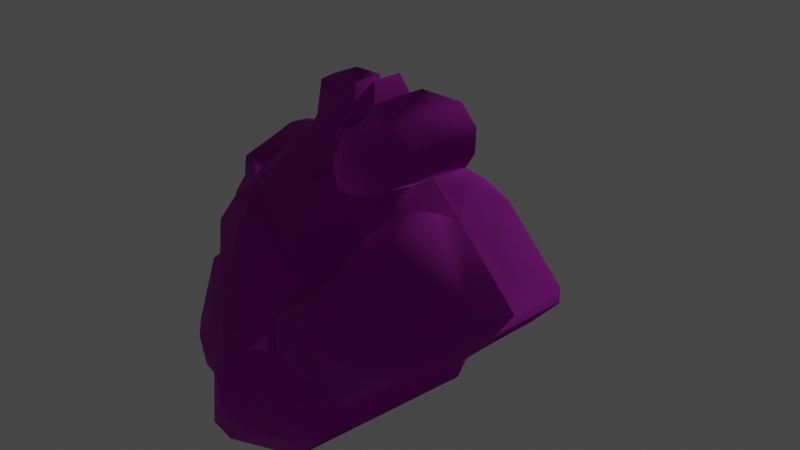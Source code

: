 # Source: Ruins_Collumn_Dmg_C.blend  (saved by Blender 3.5.10; exported with 4.5.12 LTS)
import bpy
from mathutils import Matrix  # noqa: F401  (used for matrix-valued properties, if any)

bpy.ops.wm.read_factory_settings(use_empty=True)
scene = bpy.context.scene
scene.name = 'Scene'

# ---- collections
col_collection = bpy.data.collections.new('Collection'); scene.collection.children.link(col_collection)

# ---- images (referenced by path relative to the original .blend; pixels are not part of the script)
import os
ASSET_DIR = os.environ.get("B2B_ASSET_DIR", "")  # directory of the original .blend (textures are referenced by path, not embedded)
HERE = os.path.dirname(os.path.abspath(__file__))  # packed textures are extracted next to this script under _unpacked/

def load_image(name, relpath, width, height, colorspace="sRGB"):
    """Load a texture the original file referenced (path relative to the .blend, or extracted next to this script)."""
    p = next((c for c in (os.path.join(HERE, relpath), os.path.join(ASSET_DIR, relpath)) if relpath and os.path.exists(c)), "")
    if p:
        img = bpy.data.images.load(p, check_existing=True)
        img.name = name
    else:  # same state as the original file: an image datablock whose file is absent (Cycles renders it pink)
        img = bpy.data.images.new(name, width, height)
        img.source = "FILE"
        img.filepath = "//" + (relpath or name)
    img.colorspace_settings.name = colorspace
    return img
img_dn_hl_ruins_column_broken_n_png = load_image('Dn_HL_Ruins_Column_Broken_N.png', 'Dn_HL_Ruins_Column_Broken_N.png', 1024, 1024, 'sRGB')
img_dn_hl_ruins_column_broken_mre_packed_png_001 = load_image('Dn_HL_Ruins_Column_Broken_mre_packed.png.001', 'Dn_HL_Ruins_Column_Broken_mre_packed.png', 1024, 1024, 'sRGB')
img_dn_hl_ruins_column_broken_d_png_001 = load_image('Dn_HL_Ruins_Column_Broken_D.png.001', 'Dn_HL_Ruins_Column_Broken_D.png', 1024, 1024, 'sRGB')

# ---- materials (node trees are filled in below, after node groups)
mat_dn_hl_inst_ruins_column__damage_a = bpy.data.materials.new('Dn_HL_Inst_Ruins_Column__Damage_A')
mat_dn_hl_inst_ruins_column__damage_a.use_transparent_shadow = False
mat_dn_hl_inst_ruins_column__damage_a.diffuse_color = (0.588, 0.588, 0.588, 1.0)
mat_dn_hl_inst_ruins_column__damage_a.roughness = 0.9

# ---- material node trees
mat_dn_hl_inst_ruins_column__damage_a.use_nodes = True; mat_dn_hl_inst_ruins_column__damage_a.node_tree.nodes.clear()
_N = mat_dn_hl_inst_ruins_column__damage_a.node_tree.nodes; _L = mat_dn_hl_inst_ruins_column__damage_a.node_tree.links
n0 = _N.new('ShaderNodeBsdfPrincipled'); n0.name = 'Principled BSDF'; n0.location = (0, 300)
n0.distribution = 'GGX'
n0.subsurface_method = 'RANDOM_WALK_SKIN'
n0.inputs[2].default_value = 0.9
n0.inputs[13].default_value = 0.0
n0.inputs[18].default_value = 1.0
n0.inputs[27].default_value = (0.0, 0.0, 0.0, 1.0)
n0.inputs[28].default_value = 1.0
n1 = _N.new('ShaderNodeOutputMaterial'); n1.name = 'Material Output'; n1.location = (280, 300)
n2 = _N.new('ShaderNodeTexImage'); n2.name = 'Image Texture'; n2.location = (-458, -254)
n2.image = img_dn_hl_ruins_column_broken_n_png
n3 = _N.new('ShaderNodeNormalMap'); n3.name = 'Normal Map'; n3.location = (-186, -237)
n4 = _N.new('ShaderNodeTexImage'); n4.name = 'Image Texture.001'; n4.location = (-464, 47)
n4.image = img_dn_hl_ruins_column_broken_mre_packed_png_001
n5 = _N.new('ShaderNodeTexImage'); n5.name = 'Image Texture.002'; n5.location = (-456, 337)
n5.image = img_dn_hl_ruins_column_broken_d_png_001
_L.new(n0.outputs[0], n1.inputs[0])
_L.new(n2.outputs[0], n3.inputs[1])
_L.new(n3.outputs[0], n0.inputs[5])
_L.new(n4.outputs[0], n0.inputs[1])
_L.new(n5.outputs[0], n0.inputs[0])
n1.is_active_output = True

# ---- world
world_world = bpy.data.worlds.new('World'); scene.world = world_world
world_world.use_nodes = True; world_world.node_tree.nodes.clear()
_N = world_world.node_tree.nodes; _L = world_world.node_tree.links
n0 = _N.new('ShaderNodeOutputWorld'); n0.name = 'World Output'; n0.location = (300, 300)
n1 = _N.new('ShaderNodeBackground'); n1.name = 'Background'; n1.location = (10, 300)
n1.inputs[0].default_value = (0.05088, 0.05088, 0.05088, 1.0)
_L.new(n1.outputs[0], n0.inputs[0])
n0.is_active_output = True
world_world.color = (0.05088, 0.05088, 0.05088)
world_world.use_sun_shadow = False
world_world.sun_shadow_jitter_overblur = 0.0

# ---- cameras
cam_camera = bpy.data.cameras.new('Camera')
cam_camera.clip_end = 100.0
cam_camera.ortho_scale = 7.314

# ---- lights
light_light = bpy.data.lights.new('Light', 'POINT')
light_light.transmission_factor = 0.0
light_light.energy = 1000.0
light_light.shadow_soft_size = 0.1
light_light.shadow_maximum_resolution = 0.006
light_light.use_absolute_resolution = True

# ---- meshes
me_ruins_collumn_dmg_c = bpy.data.meshes.new('Ruins_Collumn_Dmg_C')
me_ruins_collumn_dmg_c.from_pydata([(0.3232, 1.472, 0.009348), (0.2866, 1.329, -0.005298), (0.2911, 1.435, 0.0253), (0.2829, 1.303, -0.005391), (0.8211, 1.468, -0.007833), (0.2754, 1.246, -0.006529), (1.014, 1.277, -0.00601), (0.2105, 1.322, -0.005145), (0.259, 1.281, -0.004475), (0.1643, 1.359, -0.005344), (1.012, 1.029, 0.000689), (0.8982, 0.8468, -0.004755), (-0.2445, 1.238, -0.003743), (0.00971, 1.551, 0.003599), (-0.9874, 1.297, -0.007362), (-0.2743, 1.466, -0.003019), (-0.6038, 1.465, 0.01295), (-0.9583, 0.9215, -0.002936), (1.436, 0.7034, 0.002011), (-1.057, 0.8673, 0.000528), (-1.056, 0.7662, -0.002012), (-1.114, 0.7567, -0.003118), (2.097, 0.07279, 0.009904), (2.095, -0.09051, 0.008914), (1.794, -0.4151, 0.01005), (0.9193, -0.9048, 0.01195), (-2.102, 0.03892, 0.006383), (-1.167, 0.7487, -0.002018), (-1.171, 0.7523, 0.02984), (-1.218, 0.7397, -0.000129), (-1.422, 0.6946, 0.01774), (-1.12, -0.8831, 0.01249), (-1.979, -0.2099, 0.0265), (-0.8844, -0.8963, 0.004808), (-0.9873, -1.299, 0.01195), (-0.9829, -1.049, 0.01809), (-0.8056, -1.482, 0.01369), (-0.2787, -1.487, 0.01573), (-0.2361, -1.288, 0.01124), (-0.2042, -1.275, 0.01029), (0.1813, -1.305, 0.01181), (0.004858, -1.578, 0.02554), (0.9836, -1.003, 0.008844), (0.1634, -1.368, 0.0131), (0.1283, -1.441, 0.03917), (0.189, -1.343, 0.01565), (0.2401, -1.308, 0.01193), (0.2526, -1.287, 0.01231), (0.2795, -1.283, 0.01174), (0.8828, -1.477, 0.0142), (0.3339, -1.492, 0.0263), (1.018, -1.151, 0.006646), (-1.963, 0.2113, 0.4515), (-1.404, 0.7166, 0.2389), (-2.131, 0.003935, 0.2191), (-1.854, -0.1519, 0.5889), (-1.93, -0.2648, 0.4359), (-1.388, -0.6276, 0.6036), (-1.287, -0.8434, 0.1219), (-1.238, -0.8538, 0.5704), (-1.302, -0.7376, 0.8975), (-1.133, -0.8067, 1.488), (-0.8928, -0.9188, 0.786), (-0.9096, -0.8004, 1.674), (-0.9739, -0.9687, 1.647), (-0.9798, -1.292, 1.116), (-0.8335, -1.453, 1.011), (-0.5082, -1.504, 0.9609), (-0.2746, -1.468, 1.107), (-0.2287, -1.286, 0.5604), (-0.2048, -1.273, 0.5603), (-0.2283, -1.25, 1.058), (-0.1591, -1.288, 1.802), (0.0142, -1.565, 1.252), (0.2751, -1.294, 0.7768), (0.1828, -1.294, 1.926), (0.2657, -1.039, 2.234), (0.3036, -1.349, 2.355), (0.314, -1.439, 1.858), (0.8185, -1.43, 2.031), (0.3352, -1.496, 0.6573), (1.011, -1.274, 0.918), (0.9732, -1.252, 1.916), (0.9902, -0.8118, 2.296), (1.0, -1.027, 0.5014), (0.9979, -1.037, 0.8423), (0.9953, -1.01, 0.5602), (0.9264, -0.9084, 0.5309), (1.225, -0.8797, 0.07416), (0.9147, -0.8956, 0.6547), (1.565, -0.6405, 0.4005), (1.264, -0.8595, 0.9439), (0.9046, -0.8281, 1.233), (0.9431, -0.7398, 2.077), (1.246, -0.7286, 1.859), (1.283, -0.8226, 1.11), (1.665, -0.56, 0.8916), (2.042, -0.1672, 0.9095), (2.105, 0.04667, 0.6294), (1.88, 0.3262, 0.4986), (1.426, 0.6973, 0.6212), (1.254, 0.8602, 0.3721), (0.9225, 0.8911, 0.4534), (1.224, 0.8674, 0.08319), (-0.2272, -1.033, 2.148), (-0.2448, -1.281, 1.762), (-0.3779, -1.352, 1.7), (-0.9055, -1.201, 1.567), (-0.6907, -1.252, 1.785), (-0.8778, -0.7893, 1.879), (-0.5562, -1.09, 2.052), (-1.103, -0.4183, 1.417), (-0.6719, -0.8253, 2.036), (-1.505, -0.4504, 0.9214), (-1.715, -0.2835, 0.8624), (-1.561, -0.05505, 0.9192), (-1.425, -0.1089, 1.197), (-1.189, 0.2565, 1.12), (-1.055, -0.2682, 1.477), (-0.7656, -0.1059, 1.738), (-0.5533, 0.1069, 1.564), (-0.7479, 0.3307, 1.331), (-0.9616, 0.408, 1.084), (-0.6414, 0.3898, 1.16), (-0.3699, -0.3301, 2.06), (-0.5174, 0.5314, 1.242), (-0.4735, 0.6734, 1.023), (-0.1747, 0.09893, 1.95), (-0.5013, 0.2971, 1.61), (-0.2155, 0.2677, 1.452), (-0.1277, 0.5652, 1.404), (0.01721, 0.238, 1.584), (0.005309, 0.02253, 2.049), (-0.08589, -0.3953, 2.149), (0.2634, 0.8685, 1.234), (-0.1627, 0.7605, 0.817), (0.001901, 0.8363, 0.9496), (0.313, 1.119, 0.7915), (0.3572, 0.9408, 0.8117), (0.4023, 0.5402, 1.554), (0.734, 0.7471, 1.18), (0.7294, 0.8312, 0.9457), (0.3762, 0.05939, 1.526), (1.053, 0.7816, 0.936), (0.9706, 0.9204, 0.7684), (0.6735, 0.1711, 1.48), (0.8685, 0.5458, 1.246), (0.4209, -0.09267, 1.843), (0.9385, 0.2639, 1.765), (0.1558, -0.259, 2.097), (0.6193, -0.04824, 2.035), (0.4947, -0.1966, 1.982), (1.178, 0.738, 1.503), (1.273, 0.4779, 1.749), (1.355, 0.8046, 0.8217), (1.582, 0.314, 1.831), (2.048, 0.2369, 1.156), (1.497, 0.689, 1.47), (2.044, 0.08994, 1.411), (1.139, -0.008056, 2.284), (2.021, -0.1702, 1.425), (1.663, -0.1925, 1.854), (1.775, -0.3101, 1.674), (0.9707, -0.1374, 2.293), (1.097, -0.5354, 2.055), (0.7836, -0.2403, 2.19), (1.041, -0.704, 2.08), (0.7094, -0.1716, 2.394), (0.8918, -0.4672, 2.493), (0.6676, -0.5133, 2.717), (0.713, -0.7677, 2.661), (0.4325, -0.3899, 2.589), (0.348, -1.013, 2.589), (0.7892, -0.9667, 2.466), (0.9926, -1.023, 2.264), (0.4502, -1.194, 2.499), (0.1964, -0.674, 2.455), (0.1821, -0.7667, 2.293), (0.09652, -0.4429, 2.112), (1.005, 1.04, 1.048), (1.009, 1.284, 0.8137), (0.9559, 0.9523, 0.9934), (0.8532, 1.457, 0.8748), (0.9628, 0.9473, 0.9745), (0.8519, 0.9403, 1.266), (0.7193, 1.346, 1.071), (0.5536, 0.8835, 1.252), (0.4512, 1.349, 1.094), (0.3218, 1.078, 1.108), (0.5934, 1.479, 0.9056), (0.4523, 1.471, 0.6868), (0.3038, 1.458, 0.6195), (0.2771, 1.258, 0.6087), (0.2661, 1.295, 0.2715), (0.2022, 1.322, 0.4933), (0.02026, 1.553, 0.3383), (0.2126, 1.271, 0.6242), (-0.2049, 1.299, 0.37), (-0.07041, 1.335, 0.5516), (0.08844, 1.227, 0.6644), (-0.07539, 1.202, 0.5985), (-0.02228, 1.17, 0.768), (-0.1571, 1.291, 0.4847), (-0.329, 1.145, 0.3936), (-0.4528, 0.941, 0.6142), (-0.4493, 1.227, 0.3685), (-0.2512, 1.367, 0.351), (-0.2702, 1.458, 0.3112), (-0.5306, 1.107, 0.4619), (-0.7628, 1.047, 0.3802), (-0.9779, 1.28, 0.1581), (-0.8913, 0.9045, 0.3096), (-0.9015, 0.8154, 0.2292), (-0.9399, 0.8144, 0.3396), (-1.17, 0.7822, 0.2313), (-0.6963, 0.9377, 0.5428), (-0.6955, 0.9318, 0.563), (-0.7465, 0.8508, 0.7241), (-0.6687, 0.7585, 0.9439), (-0.6312, 0.47, 1.088), (-1.287, 0.3112, 0.8148), (-1.073, 0.5974, 0.5992), (-1.672, 0.0165, 0.8035), (-1.623, 0.3108, 0.5998), (-1.216, 0.3198, 0.5922), (-1.407, 0.3802, 0.4436), (-1.169, 0.6387, 0.4531), (-1.16, 0.6642, 0.4045), (-1.449, 0.464, 0.4451), (-1.589, 0.4476, 0.4412), (-1.643, 0.4784, 0.4015), (-1.75, 0.3324, 0.6014)], [], [(0, 1, 2), (1, 0, 3), (0, 4, 3), (3, 4, 5), (5, 4, 6), (7, 8, 5), (7, 5, 9), (6, 10, 11), (5, 6, 11), (9, 5, 12), (13, 9, 12), (12, 5, 11), (14, 12, 11), (15, 12, 14), (16, 15, 14), (14, 11, 17), (17, 11, 18), (19, 17, 18), (19, 18, 20), (18, 21, 20), (18, 22, 23), (18, 23, 24), (18, 24, 25), (21, 18, 26), (18, 25, 26), (26, 27, 21), (28, 21, 27), (29, 28, 27), (26, 29, 27), (28, 29, 30), (26, 30, 29), (31, 32, 26), (26, 25, 31), (31, 25, 33), (33, 34, 35), (34, 33, 36), (33, 37, 36), (37, 33, 38), (33, 39, 38), (33, 25, 40), (39, 33, 40), (40, 41, 39), (40, 25, 42), (41, 40, 43), (43, 44, 41), (44, 43, 45), (45, 43, 40), (45, 40, 46), (40, 47, 46), (42, 47, 40), (48, 47, 42), (49, 48, 42), (50, 48, 49), (42, 51, 49), (30, 52, 53), (30, 26, 52), (54, 52, 26), (52, 54, 55), (32, 54, 26), (56, 55, 54), (56, 54, 32), (55, 56, 57), (58, 56, 32), (58, 32, 31), (57, 56, 59), (58, 59, 56), (59, 60, 57), (59, 61, 60), (31, 62, 58), (59, 58, 62), (62, 61, 59), (62, 31, 33), (61, 62, 63), (35, 62, 33), (64, 63, 62), (35, 64, 62), (65, 64, 35), (35, 34, 65), (66, 65, 34), (36, 66, 34), (67, 66, 36), (37, 67, 36), (68, 67, 37), (68, 37, 38), (68, 38, 69), (69, 70, 68), (69, 38, 70), (68, 70, 71), (70, 38, 39), (70, 72, 71), (41, 70, 39), (73, 72, 70), (41, 73, 70), (73, 41, 74), (73, 74, 75), (41, 44, 74), (76, 75, 74), (74, 44, 45), (74, 45, 46), (47, 74, 46), (77, 76, 74), (48, 74, 47), (78, 77, 74), (79, 77, 78), (74, 48, 80), (74, 80, 78), (79, 78, 80), (80, 48, 50), (49, 80, 50), (79, 80, 49), (79, 49, 81), (79, 81, 82), (81, 49, 51), (83, 82, 81), (84, 81, 51), (42, 84, 51), (25, 84, 42), (83, 81, 85), (81, 84, 86), (86, 85, 81), (87, 84, 25), (84, 87, 86), (87, 25, 88), (88, 25, 24), (86, 87, 89), (88, 89, 87), (86, 89, 85), (90, 88, 24), (90, 24, 23), (89, 88, 91), (91, 88, 90), (92, 85, 89), (92, 89, 91), (92, 83, 85), (92, 93, 83), (94, 93, 92), (91, 95, 92), (92, 95, 94), (91, 90, 95), (95, 96, 94), (95, 90, 96), (96, 90, 23), (94, 96, 97), (97, 96, 23), (97, 23, 98), (98, 23, 22), (99, 98, 22), (99, 100, 98), (18, 99, 22), (101, 100, 99), (101, 99, 18), (101, 102, 100), (18, 103, 101), (102, 101, 103), (11, 103, 18), (102, 103, 11), (73, 75, 72), (72, 75, 104), (72, 104, 71), (76, 104, 75), (104, 105, 71), (105, 68, 71), (105, 106, 68), (106, 105, 104), (106, 67, 68), (106, 107, 67), (107, 66, 67), (66, 107, 65), (64, 65, 107), (106, 108, 107), (107, 109, 64), (108, 109, 107), (109, 63, 64), (110, 108, 106), (108, 110, 109), (106, 104, 110), (111, 63, 109), (111, 61, 63), (61, 111, 60), (109, 110, 112), (112, 110, 104), (60, 111, 113), (60, 113, 57), (57, 114, 55), (113, 114, 57), (115, 114, 113), (113, 116, 115), (113, 111, 116), (116, 117, 115), (116, 111, 118), (118, 117, 116), (118, 111, 109), (119, 118, 109), (109, 112, 119), (120, 117, 118), (118, 119, 120), (117, 120, 121), (122, 117, 121), (122, 121, 123), (121, 120, 123), (124, 119, 112), (123, 120, 125), (123, 125, 126), (119, 127, 120), (127, 119, 124), (120, 128, 125), (120, 127, 128), (125, 128, 129), (128, 127, 129), (130, 125, 129), (129, 127, 131), (130, 129, 131), (132, 127, 124), (127, 132, 131), (133, 124, 112), (132, 124, 133), (133, 112, 104), (134, 125, 130), (126, 125, 134), (135, 126, 136), (126, 134, 136), (137, 136, 138), (134, 138, 136), (130, 139, 134), (130, 131, 139), (134, 140, 138), (139, 140, 134), (140, 141, 138), (139, 131, 142), (143, 141, 140), (144, 141, 143), (102, 144, 143), (143, 100, 102), (145, 140, 139), (142, 145, 139), (146, 143, 140), (146, 140, 145), (147, 142, 131), (142, 147, 145), (132, 147, 131), (148, 146, 145), (149, 147, 132), (132, 133, 149), (145, 147, 150), (145, 150, 148), (147, 149, 151), (151, 150, 147), (146, 148, 152), (146, 152, 143), (148, 150, 153), (148, 153, 152), (154, 143, 152), (100, 143, 154), (152, 153, 155), (100, 154, 156), (100, 156, 98), (152, 157, 154), (154, 157, 156), (155, 157, 152), (157, 158, 156), (157, 155, 158), (158, 98, 156), (153, 159, 155), (153, 150, 159), (158, 160, 98), (160, 97, 98), (161, 158, 155), (160, 158, 161), (155, 159, 161), (162, 97, 160), (161, 162, 160), (94, 97, 162), (162, 161, 94), (163, 161, 159), (163, 94, 161), (163, 159, 150), (164, 94, 163), (150, 165, 163), (165, 164, 163), (151, 165, 150), (94, 164, 166), (164, 165, 166), (94, 166, 93), (151, 167, 165), (166, 168, 93), (165, 168, 166), (165, 167, 168), (167, 151, 149), (168, 83, 93), (167, 169, 168), (168, 170, 83), (170, 168, 169), (167, 171, 169), (167, 149, 171), (169, 172, 170), (169, 171, 172), (170, 173, 83), (172, 173, 170), (83, 173, 174), (83, 174, 82), (79, 82, 174), (79, 174, 173), (173, 175, 79), (173, 172, 175), (79, 175, 77), (77, 175, 172), (77, 172, 76), (171, 176, 172), (172, 176, 76), (176, 171, 149), (76, 176, 177), (76, 177, 104), (177, 133, 104), (176, 149, 178), (177, 176, 178), (133, 178, 149), (178, 133, 177), (102, 11, 10), (179, 102, 10), (180, 179, 10), (6, 180, 10), (179, 181, 102), (6, 182, 180), (179, 180, 182), (181, 144, 102), (4, 182, 6), (181, 183, 144), (183, 181, 184), (183, 184, 144), (179, 184, 181), (144, 184, 141), (179, 185, 184), (182, 185, 179), (184, 186, 141), (185, 186, 184), (141, 186, 138), (187, 185, 182), (185, 187, 186), (138, 186, 188), (187, 188, 186), (138, 188, 137), (188, 187, 137), (182, 189, 187), (189, 182, 4), (187, 189, 190), (190, 189, 4), (187, 190, 137), (191, 190, 4), (191, 137, 190), (191, 4, 0), (2, 191, 0), (191, 192, 137), (191, 2, 193), (191, 193, 192), (193, 137, 192), (1, 193, 2), (1, 3, 193), (193, 3, 5), (8, 193, 5), (193, 8, 194), (137, 193, 194), (8, 7, 194), (194, 7, 9), (9, 195, 194), (195, 9, 13), (194, 196, 137), (197, 195, 13), (12, 197, 13), (194, 195, 198), (197, 198, 195), (196, 194, 199), (200, 199, 194), (200, 196, 199), (194, 198, 200), (201, 137, 196), (201, 196, 200), (201, 136, 137), (136, 201, 135), (135, 201, 200), (200, 198, 135), (135, 198, 202), (197, 202, 198), (197, 135, 202), (135, 197, 203), (135, 203, 204), (135, 204, 126), (197, 205, 203), (204, 203, 205), (197, 206, 205), (206, 197, 12), (207, 206, 12), (207, 205, 206), (207, 12, 15), (16, 207, 15), (205, 207, 16), (205, 208, 204), (209, 208, 205), (205, 16, 209), (204, 208, 209), (209, 16, 210), (14, 210, 16), (17, 210, 14), (210, 17, 211), (210, 211, 209), (211, 17, 19), (19, 212, 211), (212, 19, 20), (213, 209, 211), (213, 211, 212), (214, 212, 20), (213, 212, 214), (214, 20, 21), (28, 214, 21), (214, 28, 30), (53, 214, 30), (53, 213, 214), (213, 215, 209), (215, 204, 209), (215, 216, 204), (215, 217, 216), (204, 216, 217), (213, 217, 215), (217, 218, 204), (204, 218, 126), (126, 218, 219), (126, 219, 123), (218, 123, 219), (122, 123, 218), (217, 122, 218), (217, 117, 122), (220, 117, 217), (213, 221, 217), (220, 217, 221), (220, 222, 117), (115, 117, 222), (222, 114, 115), (55, 114, 222), (220, 223, 222), (222, 223, 55), (220, 221, 224), (220, 224, 223), (225, 224, 221), (225, 223, 224), (225, 221, 226), (226, 221, 227), (226, 227, 225), (213, 227, 221), (227, 228, 225), (227, 213, 228), (225, 228, 223), (213, 53, 228), (228, 229, 223), (228, 53, 230), (228, 230, 229), (229, 230, 223), (52, 230, 53), (230, 231, 223), (231, 230, 52), (231, 55, 223), (52, 55, 231)])
me_ruins_collumn_dmg_c.polygons.foreach_set('use_smooth', [True] * 460)
_k = set([(0, 2), (0, 4), (1, 2), (1, 3), (3, 5), (4, 6), (5, 8), (6, 10), (7, 8), (7, 9), (9, 13), (10, 11), (11, 18), (12, 13), (12, 15), (14, 16), (14, 17), (15, 16), (17, 19), (18, 22), (19, 20), (20, 21), (21, 28), (22, 23), (23, 24), (24, 25), (25, 42), (26, 30), (26, 32), (28, 30), (31, 32), (31, 33), (33, 35), (34, 35), (34, 36), (36, 37), (37, 38), (38, 39), (39, 41), (41, 44), (42, 51), (44, 45), (45, 46), (46, 47), (47, 48), (48, 50), (49, 50), (49, 51)])
me_ruins_collumn_dmg_c.attributes.new('sharp_edge', 'BOOLEAN', 'EDGE').data.foreach_set('value', [ (min(e.vertices), max(e.vertices)) in _k for e in me_ruins_collumn_dmg_c.edges])
_uv = me_ruins_collumn_dmg_c.uv_layers.new(name='UVMap')
_uv.uv.foreach_set('vector', [0.07416, 0.08008, 0.07556, 0.07959, 0.07471, 0.08008, 0.07556, 0.07959, 0.07416, 0.08008, 0.07581, 0.07959, 0.07416, 0.08008, 0.07092, 0.07617, 0.07581, 0.07959, 0.07581, 0.07959, 0.07092, 0.07617, 0.07629, 0.0791, 0.07629, 0.0791, 0.07092, 0.07617, 0.07117, 0.07324, 0.07611, 0.08008, 0.07611, 0.07959, 0.07629, 0.0791, 0.07611, 0.08008, 0.07629, 0.0791, 0.07611, 0.08057, 0.07117, 0.07324, 0.07312, 0.07178, 0.07532, 0.07129, 0.07629, 0.0791, 0.07117, 0.07324, 0.07532, 0.07129, 0.07611, 0.08057, 0.07629, 0.0791, 0.07977, 0.08301, 0.07562, 0.08301, 0.07611, 0.08057, 0.07977, 0.08301, 0.07977, 0.08301, 0.07629, 0.0791, 0.07532, 0.07129, 0.08423, 0.08935, 0.07977, 0.08301, 0.07532, 0.07129, 0.07819, 0.08496, 0.07977, 0.08301, 0.08423, 0.08935, 0.08038, 0.0874, 0.07819, 0.08496, 0.08423, 0.08935, 0.08423, 0.08935, 0.07532, 0.07129, 0.0871, 0.08691, 0.0871, 0.08691, 0.07532, 0.07129, 0.07294, 0.06641, 0.08813, 0.0874, 0.0871, 0.08691, 0.07294, 0.06641, 0.08813, 0.0874, 0.07294, 0.06641, 0.08893, 0.08643, 0.07294, 0.06641, 0.08942, 0.08691, 0.08893, 0.08643, 0.07294, 0.06641, 0.07355, 0.05664, 0.07489, 0.05566, 0.07294, 0.06641, 0.07489, 0.05566, 0.07947, 0.05566, 0.07294, 0.06641, 0.07947, 0.05566, 0.08917, 0.05957, 0.08942, 0.08691, 0.07294, 0.06641, 0.1017, 0.08984, 0.07294, 0.06641, 0.08917, 0.05957, 0.1017, 0.08984, 0.1017, 0.08984, 0.08984, 0.0874, 0.08942, 0.08691, 0.08966, 0.0874, 0.08942, 0.08691, 0.08984, 0.0874, 0.09027, 0.0874, 0.08966, 0.0874, 0.08984, 0.0874, 0.1017, 0.08984, 0.09027, 0.0874, 0.08984, 0.0874, 0.08966, 0.0874, 0.09027, 0.0874, 0.09198, 0.08887, 0.1017, 0.08984, 0.09198, 0.08887, 0.09027, 0.0874, 0.1025, 0.07617, 0.1029, 0.0874, 0.1017, 0.08984, 0.1017, 0.08984, 0.08917, 0.05957, 0.1025, 0.07617, 0.1025, 0.07617, 0.08917, 0.05957, 0.1011, 0.07422, 0.1011, 0.07422, 0.105, 0.07227, 0.103, 0.07373, 0.105, 0.07227, 0.1011, 0.07422, 0.1053, 0.06934, 0.1011, 0.07422, 0.1018, 0.06543, 0.1053, 0.06934, 0.1018, 0.06543, 0.1011, 0.07422, 0.09991, 0.06641, 0.1011, 0.07422, 0.09961, 0.06592, 0.09991, 0.06641, 0.1011, 0.07422, 0.08917, 0.05957, 0.09729, 0.06299, 0.09961, 0.06592, 0.1011, 0.07422, 0.09729, 0.06299, 0.09729, 0.06299, 0.1006, 0.0625, 0.09961, 0.06592, 0.09729, 0.06299, 0.08917, 0.05957, 0.08954, 0.05859, 0.1006, 0.0625, 0.09729, 0.06299, 0.0979, 0.0625, 0.0979, 0.0625, 0.09876, 0.06201, 0.1006, 0.0625, 0.09876, 0.06201, 0.0979, 0.0625, 0.09753, 0.0625, 0.09753, 0.0625, 0.0979, 0.0625, 0.09729, 0.06299, 0.09753, 0.0625, 0.09729, 0.06299, 0.09692, 0.0625, 0.09729, 0.06299, 0.09668, 0.0625, 0.09692, 0.0625, 0.08954, 0.05859, 0.09668, 0.0625, 0.09729, 0.06299, 0.0965, 0.06201, 0.09668, 0.0625, 0.08954, 0.05859, 0.09399, 0.05615, 0.0965, 0.06201, 0.08954, 0.05859, 0.09778, 0.06055, 0.0965, 0.06201, 0.09399, 0.05615, 0.08954, 0.05859, 0.09052, 0.05713, 0.09399, 0.05615, 0.01675, 0.4307, 0.0286, 0.394, 0.02684, 0.4297, 0.01675, 0.4307, 0.006557, 0.3892, 0.0286, 0.394, 0.01558, 0.3857, 0.0286, 0.394, 0.006557, 0.3892, 0.0286, 0.394, 0.01558, 0.3857, 0.03409, 0.3755, 0.006149, 0.375, 0.01558, 0.3857, 0.006557, 0.3892, 0.02518, 0.3726, 0.03409, 0.3755, 0.01558, 0.3857, 0.02518, 0.3726, 0.01558, 0.3857, 0.006149, 0.375, 0.03409, 0.3755, 0.02518, 0.3726, 0.0372, 0.3447, 0.01527, 0.333, 0.02518, 0.3726, 0.006149, 0.375, 0.01527, 0.333, 0.006149, 0.375, 0.01023, 0.3252, 0.0372, 0.3447, 0.02518, 0.3726, 0.03558, 0.332, 0.01527, 0.333, 0.03558, 0.332, 0.02518, 0.3726, 0.03558, 0.332, 0.05017, 0.3384, 0.0372, 0.3447, 0.03558, 0.332, 0.07709, 0.3315, 0.05017, 0.3384, 0.01023, 0.3252, 0.04639, 0.3164, 0.01527, 0.333, 0.03558, 0.332, 0.01527, 0.333, 0.04639, 0.3164, 0.04639, 0.3164, 0.07709, 0.3315, 0.03558, 0.332, 0.04639, 0.3164, 0.01023, 0.3252, 0.01049, 0.3149, 0.07709, 0.3315, 0.04639, 0.3164, 0.08679, 0.3232, 0.0118, 0.3066, 0.04639, 0.3164, 0.01049, 0.3149, 0.08594, 0.3149, 0.08679, 0.3232, 0.04639, 0.3164, 0.0118, 0.3066, 0.08594, 0.3149, 0.04639, 0.3164, 0.06247, 0.2988, 0.08594, 0.3149, 0.0118, 0.3066, 0.0118, 0.3066, 0.01224, 0.2954, 0.06247, 0.2988, 0.05832, 0.2886, 0.06247, 0.2988, 0.01224, 0.2954, 0.01311, 0.2837, 0.05832, 0.2886, 0.01224, 0.2954, 0.0571, 0.2734, 0.05832, 0.2886, 0.01311, 0.2837, 0.01499, 0.2598, 0.0571, 0.2734, 0.01311, 0.2837, 0.06451, 0.2632, 0.0571, 0.2734, 0.01499, 0.2598, 0.06451, 0.2632, 0.01499, 0.2598, 0.01562, 0.2505, 0.06451, 0.2632, 0.01562, 0.2505, 0.04053, 0.2524, 0.04053, 0.2524, 0.04074, 0.251, 0.06451, 0.2632, 0.04053, 0.2524, 0.01562, 0.2505, 0.04074, 0.251, 0.06451, 0.2632, 0.04074, 0.251, 0.06342, 0.2534, 0.04074, 0.251, 0.01562, 0.2505, 0.01578, 0.2485, 0.04074, 0.251, 0.09711, 0.2515, 0.06342, 0.2534, 0.01798, 0.2324, 0.04074, 0.251, 0.01578, 0.2485, 0.07269, 0.2358, 0.09711, 0.2515, 0.04074, 0.251, 0.01798, 0.2324, 0.07269, 0.2358, 0.04074, 0.251, 0.07269, 0.2358, 0.01798, 0.2324, 0.05316, 0.2158, 0.07269, 0.2358, 0.05316, 0.2158, 0.1048, 0.2285, 0.01798, 0.2324, 0.01878, 0.2246, 0.05316, 0.2158, 0.121, 0.2197, 0.1048, 0.2285, 0.05316, 0.2158, 0.05316, 0.2158, 0.01878, 0.2246, 0.01773, 0.2197, 0.05316, 0.2158, 0.01773, 0.2197, 0.01761, 0.2168, 0.01762, 0.2158, 0.05316, 0.2158, 0.01761, 0.2168, 0.1249, 0.2056, 0.121, 0.2197, 0.05316, 0.2158, 0.01762, 0.2144, 0.05316, 0.2158, 0.01762, 0.2158, 0.1021, 0.2041, 0.1249, 0.2056, 0.05316, 0.2158, 0.1096, 0.1812, 0.1249, 0.2056, 0.1021, 0.2041, 0.05316, 0.2158, 0.01762, 0.2144, 0.0473, 0.2061, 0.05316, 0.2158, 0.0473, 0.2061, 0.1021, 0.2041, 0.1096, 0.1812, 0.1021, 0.2041, 0.0473, 0.2061, 0.0473, 0.2061, 0.01762, 0.2144, 0.01852, 0.2051, 0.01796, 0.1812, 0.0473, 0.2061, 0.01852, 0.2051, 0.1096, 0.1812, 0.0473, 0.2061, 0.01796, 0.1812, 0.1096, 0.1812, 0.01796, 0.1812, 0.05923, 0.1704, 0.1096, 0.1812, 0.05923, 0.1704, 0.1043, 0.1704, 0.05923, 0.1704, 0.01796, 0.1812, 0.01755, 0.165, 0.1221, 0.1504, 0.1043, 0.1704, 0.05923, 0.1704, 0.04047, 0.1592, 0.05923, 0.1704, 0.01755, 0.165, 0.01747, 0.1582, 0.04047, 0.1592, 0.01755, 0.165, 0.01738, 0.1528, 0.04047, 0.1592, 0.01747, 0.1582, 0.1221, 0.1504, 0.05923, 0.1704, 0.05609, 0.1602, 0.05923, 0.1704, 0.04047, 0.1592, 0.04318, 0.1587, 0.04318, 0.1587, 0.05609, 0.1602, 0.05923, 0.1704, 0.04224, 0.1528, 0.04047, 0.1592, 0.01738, 0.1528, 0.04047, 0.1592, 0.04224, 0.1528, 0.04318, 0.1587, 0.04224, 0.1528, 0.01738, 0.1528, 0.02248, 0.1396, 0.02248, 0.1396, 0.01738, 0.1528, 0.01524, 0.1074, 0.04318, 0.1587, 0.04224, 0.1528, 0.04782, 0.1528, 0.02248, 0.1396, 0.04782, 0.1528, 0.04224, 0.1528, 0.04318, 0.1587, 0.04782, 0.1528, 0.05609, 0.1602, 0.03449, 0.1201, 0.02248, 0.1396, 0.01524, 0.1074, 0.03449, 0.1201, 0.01524, 0.1074, 0.01349, 0.08691, 0.04782, 0.1528, 0.02248, 0.1396, 0.05945, 0.1357, 0.05945, 0.1357, 0.02248, 0.1396, 0.03449, 0.1201, 0.07373, 0.1499, 0.05609, 0.1602, 0.04782, 0.1528, 0.07373, 0.1499, 0.04782, 0.1528, 0.05945, 0.1357, 0.07373, 0.1499, 0.1221, 0.1504, 0.05609, 0.1602, 0.07373, 0.1499, 0.1121, 0.1465, 0.1221, 0.1504, 0.1015, 0.1323, 0.1121, 0.1465, 0.07373, 0.1499, 0.05945, 0.1357, 0.06677, 0.1333, 0.07373, 0.1499, 0.07373, 0.1499, 0.06677, 0.1333, 0.1015, 0.1323, 0.05945, 0.1357, 0.03449, 0.1201, 0.06677, 0.1333, 0.06677, 0.1333, 0.056, 0.1128, 0.1015, 0.1323, 0.06677, 0.1333, 0.03449, 0.1201, 0.056, 0.1128, 0.056, 0.1128, 0.03449, 0.1201, 0.01349, 0.08691, 0.1015, 0.1323, 0.056, 0.1128, 0.05551, 0.08789, 0.05551, 0.08789, 0.056, 0.1128, 0.01349, 0.08691, 0.05551, 0.08789, 0.01349, 0.08691, 0.04166, 0.0791, 0.04166, 0.0791, 0.01349, 0.08691, 0.0131, 0.07959, 0.03445, 0.06299, 0.04166, 0.0791, 0.0131, 0.07959, 0.03445, 0.06299, 0.039, 0.03613, 0.04166, 0.0791, 0.01025, 0.0376, 0.03445, 0.06299, 0.0131, 0.07959, 0.0271, 0.02685, 0.039, 0.03613, 0.03445, 0.06299, 0.0271, 0.02685, 0.03445, 0.06299, 0.01025, 0.0376, 0.0271, 0.02685, 0.03067, 0.01123, 0.039, 0.03613, 0.01025, 0.0376, 0.01486, 0.02539, 0.0271, 0.02685, 0.03067, 0.01123, 0.0271, 0.02685, 0.01486, 0.02539, 0.008484, 0.01172, 0.01486, 0.02539, 0.01025, 0.0376, 0.03067, 0.01123, 0.01486, 0.02539, 0.008484, 0.01172, 0.6499, 0.2041, 0.6445, 0.2378, 0.6313, 0.2271, 0.6313, 0.2271, 0.6445, 0.2378, 0.6196, 0.2441, 0.6313, 0.2271, 0.6196, 0.2441, 0.6284, 0.1919, 0.6406, 0.2549, 0.6196, 0.2441, 0.6445, 0.2378, 0.6196, 0.2441, 0.6162, 0.2222, 0.6284, 0.1919, 0.6162, 0.2222, 0.6172, 0.1909, 0.6284, 0.1919, 0.6162, 0.2222, 0.6108, 0.2183, 0.6172, 0.1909, 0.6108, 0.2183, 0.6162, 0.2222, 0.6196, 0.2441, 0.6108, 0.2183, 0.6055, 0.1831, 0.6172, 0.1909, 0.6108, 0.2183, 0.5864, 0.2158, 0.6055, 0.1831, 0.5864, 0.2158, 0.5889, 0.1875, 0.6055, 0.1831, 0.5889, 0.1875, 0.5864, 0.2158, 0.5801, 0.1953, 0.5791, 0.2256, 0.5801, 0.1953, 0.5864, 0.2158, 0.6108, 0.2183, 0.5977, 0.2236, 0.5864, 0.2158, 0.5864, 0.2158, 0.582, 0.2397, 0.5791, 0.2256, 0.5977, 0.2236, 0.582, 0.2397, 0.5864, 0.2158, 0.582, 0.2397, 0.5747, 0.2349, 0.5791, 0.2256, 0.604, 0.2368, 0.5977, 0.2236, 0.6108, 0.2183, 0.5977, 0.2236, 0.604, 0.2368, 0.582, 0.2397, 0.6108, 0.2183, 0.6196, 0.2441, 0.604, 0.2368, 0.5527, 0.2461, 0.5747, 0.2349, 0.582, 0.2397, 0.5527, 0.2461, 0.5625, 0.2295, 0.5747, 0.2349, 0.5625, 0.2295, 0.5527, 0.2461, 0.5356, 0.2212, 0.582, 0.2397, 0.604, 0.2368, 0.5942, 0.2441, 0.5942, 0.2441, 0.604, 0.2368, 0.6196, 0.2441, 0.5356, 0.2212, 0.5527, 0.2461, 0.5244, 0.2334, 0.5356, 0.2212, 0.5244, 0.2334, 0.5225, 0.2153, 0.5225, 0.2153, 0.5127, 0.2388, 0.4978, 0.2344, 0.5244, 0.2334, 0.5127, 0.2388, 0.5225, 0.2153, 0.5166, 0.251, 0.5127, 0.2388, 0.5244, 0.2334, 0.5244, 0.2334, 0.5303, 0.2529, 0.5166, 0.251, 0.5244, 0.2334, 0.5527, 0.2461, 0.5303, 0.2529, 0.5303, 0.2529, 0.5273, 0.2734, 0.5166, 0.251, 0.5303, 0.2529, 0.5527, 0.2461, 0.5527, 0.2544, 0.5527, 0.2544, 0.5273, 0.2734, 0.5303, 0.2529, 0.5527, 0.2544, 0.5527, 0.2461, 0.582, 0.2397, 0.5669, 0.2681, 0.5527, 0.2544, 0.582, 0.2397, 0.582, 0.2397, 0.5942, 0.2441, 0.5669, 0.2681, 0.562, 0.2837, 0.5273, 0.2734, 0.5527, 0.2544, 0.5527, 0.2544, 0.5669, 0.2681, 0.562, 0.2837, 0.5273, 0.2734, 0.562, 0.2837, 0.5454, 0.2881, 0.5303, 0.2871, 0.5273, 0.2734, 0.5454, 0.2881, 0.5303, 0.2871, 0.5454, 0.2881, 0.542, 0.2983, 0.5454, 0.2881, 0.562, 0.2837, 0.542, 0.2983, 0.5938, 0.2695, 0.5669, 0.2681, 0.5942, 0.2441, 0.542, 0.2983, 0.562, 0.2837, 0.5479, 0.3066, 0.542, 0.2983, 0.5479, 0.3066, 0.5391, 0.3174, 0.5669, 0.2681, 0.5869, 0.2905, 0.562, 0.2837, 0.5869, 0.2905, 0.5669, 0.2681, 0.5938, 0.2695, 0.562, 0.2837, 0.564, 0.293, 0.5479, 0.3066, 0.562, 0.2837, 0.5869, 0.2905, 0.564, 0.293, 0.5479, 0.3066, 0.564, 0.293, 0.5688, 0.3066, 0.564, 0.293, 0.5869, 0.2905, 0.5688, 0.3066, 0.5635, 0.3193, 0.5479, 0.3066, 0.5688, 0.3066, 0.5688, 0.3066, 0.5869, 0.2905, 0.5806, 0.3105, 0.5635, 0.3193, 0.5688, 0.3066, 0.5806, 0.3105, 0.5967, 0.292, 0.5869, 0.2905, 0.5938, 0.2695, 0.5869, 0.2905, 0.5967, 0.292, 0.5806, 0.3105, 0.6074, 0.2744, 0.5938, 0.2695, 0.5942, 0.2441, 0.5967, 0.292, 0.5938, 0.2695, 0.6074, 0.2744, 0.6074, 0.2744, 0.5942, 0.2441, 0.6196, 0.2441, 0.5645, 0.3447, 0.5479, 0.3066, 0.5635, 0.3193, 0.5391, 0.3174, 0.5479, 0.3066, 0.5645, 0.3447, 0.5386, 0.3369, 0.5391, 0.3174, 0.5479, 0.3418, 0.5391, 0.3174, 0.5645, 0.3447, 0.5479, 0.3418, 0.5479, 0.3657, 0.5479, 0.3418, 0.5557, 0.3623, 0.5645, 0.3447, 0.5557, 0.3623, 0.5479, 0.3418, 0.5635, 0.3193, 0.5815, 0.334, 0.5645, 0.3447, 0.5635, 0.3193, 0.5806, 0.3105, 0.5815, 0.334, 0.5645, 0.3447, 0.5825, 0.3604, 0.5557, 0.3623, 0.5815, 0.334, 0.5825, 0.3604, 0.5645, 0.3447, 0.5825, 0.3604, 0.5762, 0.3696, 0.5557, 0.3623, 0.5815, 0.334, 0.5806, 0.3105, 0.5962, 0.3198, 0.5918, 0.3809, 0.5762, 0.3696, 0.5825, 0.3604, 0.5825, 0.3867, 0.5762, 0.3696, 0.5918, 0.3809, 0.5791, 0.4019, 0.5825, 0.3867, 0.5918, 0.3809, 0.5918, 0.3809, 0.6069, 0.4048, 0.5791, 0.4019, 0.6006, 0.333, 0.5825, 0.3604, 0.5815, 0.334, 0.5962, 0.3198, 0.6006, 0.333, 0.5815, 0.334, 0.5933, 0.3564, 0.5918, 0.3809, 0.5825, 0.3604, 0.5933, 0.3564, 0.5825, 0.3604, 0.6006, 0.333, 0.6094, 0.3091, 0.5962, 0.3198, 0.5806, 0.3105, 0.5962, 0.3198, 0.6094, 0.3091, 0.6006, 0.333, 0.5967, 0.292, 0.6094, 0.3091, 0.5806, 0.3105, 0.6157, 0.3374, 0.5933, 0.3564, 0.6006, 0.333, 0.6108, 0.2881, 0.6094, 0.3091, 0.5967, 0.292, 0.5967, 0.292, 0.6074, 0.2744, 0.6108, 0.2881, 0.6006, 0.333, 0.6094, 0.3091, 0.6211, 0.3135, 0.6006, 0.333, 0.6211, 0.3135, 0.6157, 0.3374, 0.6094, 0.3091, 0.6108, 0.2881, 0.6182, 0.3057, 0.6182, 0.3057, 0.6211, 0.3135, 0.6094, 0.3091, 0.5933, 0.3564, 0.6157, 0.3374, 0.6094, 0.3628, 0.5933, 0.3564, 0.6094, 0.3628, 0.5918, 0.3809, 0.6157, 0.3374, 0.6211, 0.3135, 0.6216, 0.353, 0.6157, 0.3374, 0.6216, 0.353, 0.6094, 0.3628, 0.6045, 0.3931, 0.5918, 0.3809, 0.6094, 0.3628, 0.6069, 0.4048, 0.5918, 0.3809, 0.6045, 0.3931, 0.6094, 0.3628, 0.6216, 0.353, 0.6362, 0.356, 0.6069, 0.4048, 0.6045, 0.3931, 0.6479, 0.3892, 0.6069, 0.4048, 0.6479, 0.3892, 0.6621, 0.4116, 0.6094, 0.3628, 0.6206, 0.3706, 0.6045, 0.3931, 0.6045, 0.3931, 0.6206, 0.3706, 0.6479, 0.3892, 0.6362, 0.356, 0.6206, 0.3706, 0.6094, 0.3628, 0.6206, 0.3706, 0.6519, 0.3774, 0.6479, 0.3892, 0.6206, 0.3706, 0.6362, 0.356, 0.6519, 0.3774, 0.6519, 0.3774, 0.6621, 0.4116, 0.6479, 0.3892, 0.6216, 0.353, 0.6392, 0.3291, 0.6362, 0.356, 0.6216, 0.353, 0.6211, 0.3135, 0.6392, 0.3291, 0.6519, 0.3774, 0.6616, 0.3735, 0.6621, 0.4116, 0.6616, 0.3735, 0.6704, 0.395, 0.6621, 0.4116, 0.6577, 0.3496, 0.6519, 0.3774, 0.6362, 0.356, 0.6616, 0.3735, 0.6519, 0.3774, 0.6577, 0.3496, 0.6362, 0.356, 0.6392, 0.3291, 0.6577, 0.3496, 0.6641, 0.3569, 0.6704, 0.395, 0.6616, 0.3735, 0.6577, 0.3496, 0.6641, 0.3569, 0.6616, 0.3735, 0.6792, 0.3267, 0.6704, 0.395, 0.6641, 0.3569, 0.6641, 0.3569, 0.6577, 0.3496, 0.6792, 0.3267, 0.6401, 0.3208, 0.6577, 0.3496, 0.6392, 0.3291, 0.6401, 0.3208, 0.6792, 0.3267, 0.6577, 0.3496, 0.6401, 0.3208, 0.6392, 0.3291, 0.6211, 0.3135, 0.6636, 0.3213, 0.6792, 0.3267, 0.6401, 0.3208, 0.6211, 0.3135, 0.6377, 0.3125, 0.6401, 0.3208, 0.6377, 0.3125, 0.6636, 0.3213, 0.6401, 0.3208, 0.6182, 0.3057, 0.6377, 0.3125, 0.6211, 0.3135, 0.6792, 0.3267, 0.6636, 0.3213, 0.6694, 0.3149, 0.6636, 0.3213, 0.6377, 0.3125, 0.6694, 0.3149, 0.6792, 0.3267, 0.6694, 0.3149, 0.6714, 0.3101, 0.6182, 0.3057, 0.6372, 0.3037, 0.6377, 0.3125, 0.6694, 0.3149, 0.6519, 0.3013, 0.6714, 0.3101, 0.6377, 0.3125, 0.6519, 0.3013, 0.6694, 0.3149, 0.6377, 0.3125, 0.6372, 0.3037, 0.6519, 0.3013, 0.6372, 0.3037, 0.6182, 0.3057, 0.6108, 0.2881, 0.6519, 0.3013, 0.6709, 0.2983, 0.6714, 0.3101, 0.6372, 0.3037, 0.6465, 0.2905, 0.6519, 0.3013, 0.6519, 0.3013, 0.6548, 0.2856, 0.6709, 0.2983, 0.6548, 0.2856, 0.6519, 0.3013, 0.6465, 0.2905, 0.6372, 0.3037, 0.6357, 0.2876, 0.6465, 0.2905, 0.6372, 0.3037, 0.6108, 0.2881, 0.6357, 0.2876, 0.6465, 0.2905, 0.6499, 0.2676, 0.6548, 0.2856, 0.6465, 0.2905, 0.6357, 0.2876, 0.6499, 0.2676, 0.6548, 0.2856, 0.665, 0.2832, 0.6709, 0.2983, 0.6499, 0.2676, 0.665, 0.2832, 0.6548, 0.2856, 0.6709, 0.2983, 0.665, 0.2832, 0.6763, 0.2886, 0.6709, 0.2983, 0.6763, 0.2886, 0.6943, 0.2817, 0.6899, 0.2686, 0.6943, 0.2817, 0.6763, 0.2886, 0.6899, 0.2686, 0.6763, 0.2886, 0.665, 0.2832, 0.665, 0.2832, 0.6597, 0.2651, 0.6899, 0.2686, 0.665, 0.2832, 0.6499, 0.2676, 0.6597, 0.2651, 0.6899, 0.2686, 0.6597, 0.2651, 0.6611, 0.2539, 0.6611, 0.2539, 0.6597, 0.2651, 0.6499, 0.2676, 0.6611, 0.2539, 0.6499, 0.2676, 0.6406, 0.2549, 0.6357, 0.2876, 0.6328, 0.2729, 0.6499, 0.2676, 0.6499, 0.2676, 0.6328, 0.2729, 0.6406, 0.2549, 0.6328, 0.2729, 0.6357, 0.2876, 0.6108, 0.2881, 0.6406, 0.2549, 0.6328, 0.2729, 0.6304, 0.2656, 0.6406, 0.2549, 0.6304, 0.2656, 0.6196, 0.2441, 0.6304, 0.2656, 0.6074, 0.2744, 0.6196, 0.2441, 0.6328, 0.2729, 0.6108, 0.2881, 0.6147, 0.2783, 0.6304, 0.2656, 0.6328, 0.2729, 0.6147, 0.2783, 0.6074, 0.2744, 0.6147, 0.2783, 0.6108, 0.2881, 0.6147, 0.2783, 0.6074, 0.2744, 0.6304, 0.2656, 0.708, 0.186, 0.7075, 0.2065, 0.6968, 0.207, 0.7031, 0.1641, 0.708, 0.186, 0.6968, 0.207, 0.6924, 0.1714, 0.7031, 0.1641, 0.6968, 0.207, 0.6826, 0.2046, 0.6924, 0.1714, 0.6968, 0.207, 0.7031, 0.1641, 0.7065, 0.1646, 0.708, 0.186, 0.6826, 0.2046, 0.6846, 0.1675, 0.6924, 0.1714, 0.7031, 0.1641, 0.6924, 0.1714, 0.6846, 0.1675, 0.7065, 0.1646, 0.709, 0.1724, 0.708, 0.186, 0.6675, 0.1978, 0.6846, 0.1675, 0.6826, 0.2046, 0.7065, 0.1646, 0.707, 0.165, 0.709, 0.1724, 0.707, 0.165, 0.7065, 0.1646, 0.7056, 0.1548, 0.707, 0.165, 0.7056, 0.1548, 0.709, 0.1724, 0.7031, 0.1641, 0.7056, 0.1548, 0.7065, 0.1646, 0.709, 0.1724, 0.7056, 0.1548, 0.7148, 0.1523, 0.7031, 0.1641, 0.6875, 0.1592, 0.7056, 0.1548, 0.6846, 0.1675, 0.6875, 0.1592, 0.7031, 0.1641, 0.7056, 0.1548, 0.7012, 0.1465, 0.7148, 0.1523, 0.6875, 0.1592, 0.7012, 0.1465, 0.7056, 0.1548, 0.7148, 0.1523, 0.7012, 0.1465, 0.6914, 0.1313, 0.6816, 0.1504, 0.6875, 0.1592, 0.6846, 0.1675, 0.6875, 0.1592, 0.6816, 0.1504, 0.7012, 0.1465, 0.6914, 0.1313, 0.7012, 0.1465, 0.6885, 0.1431, 0.6816, 0.1504, 0.6885, 0.1431, 0.7012, 0.1465, 0.6914, 0.1313, 0.6885, 0.1431, 0.6753, 0.1377, 0.6885, 0.1431, 0.6816, 0.1504, 0.6753, 0.1377, 0.6846, 0.1675, 0.6782, 0.1592, 0.6816, 0.1504, 0.6782, 0.1592, 0.6846, 0.1675, 0.6675, 0.1978, 0.6816, 0.1504, 0.6782, 0.1592, 0.6704, 0.1592, 0.6704, 0.1592, 0.6782, 0.1592, 0.6675, 0.1978, 0.6816, 0.1504, 0.6704, 0.1592, 0.6753, 0.1377, 0.665, 0.1562, 0.6704, 0.1592, 0.6675, 0.1978, 0.665, 0.1562, 0.6753, 0.1377, 0.6704, 0.1592, 0.665, 0.1562, 0.6675, 0.1978, 0.6484, 0.1758, 0.647, 0.1729, 0.665, 0.1562, 0.6484, 0.1758, 0.665, 0.1562, 0.6655, 0.1479, 0.6753, 0.1377, 0.665, 0.1562, 0.647, 0.1729, 0.6494, 0.1572, 0.665, 0.1562, 0.6494, 0.1572, 0.6655, 0.1479, 0.6494, 0.1572, 0.6753, 0.1377, 0.6655, 0.1479, 0.6431, 0.1709, 0.6494, 0.1572, 0.647, 0.1729, 0.6431, 0.1709, 0.6421, 0.1699, 0.6494, 0.1572, 0.6494, 0.1572, 0.6421, 0.1699, 0.6401, 0.1689, 0.6392, 0.1675, 0.6494, 0.1572, 0.6401, 0.1689, 0.6494, 0.1572, 0.6392, 0.1675, 0.6553, 0.1455, 0.6753, 0.1377, 0.6494, 0.1572, 0.6553, 0.1455, 0.6392, 0.1675, 0.6377, 0.1646, 0.6553, 0.1455, 0.6553, 0.1455, 0.6377, 0.1646, 0.6357, 0.1626, 0.6357, 0.1626, 0.6416, 0.1426, 0.6553, 0.1455, 0.6416, 0.1426, 0.6357, 0.1626, 0.6294, 0.1509, 0.6553, 0.1455, 0.6621, 0.1406, 0.6753, 0.1377, 0.6387, 0.125, 0.6416, 0.1426, 0.6294, 0.1509, 0.6216, 0.1357, 0.6387, 0.125, 0.6294, 0.1509, 0.6553, 0.1455, 0.6416, 0.1426, 0.6494, 0.1313, 0.6387, 0.125, 0.6494, 0.1313, 0.6416, 0.1426, 0.6621, 0.1406, 0.6553, 0.1455, 0.6587, 0.1362, 0.6553, 0.1274, 0.6587, 0.1362, 0.6553, 0.1455, 0.6553, 0.1274, 0.6621, 0.1406, 0.6587, 0.1362, 0.6553, 0.1455, 0.6494, 0.1313, 0.6553, 0.1274, 0.6641, 0.1279, 0.6753, 0.1377, 0.6621, 0.1406, 0.6641, 0.1279, 0.6621, 0.1406, 0.6553, 0.1274, 0.6641, 0.1279, 0.6792, 0.1196, 0.6753, 0.1377, 0.6792, 0.1196, 0.6641, 0.1279, 0.6724, 0.1113, 0.6724, 0.1113, 0.6641, 0.1279, 0.6553, 0.1274, 0.6553, 0.1274, 0.6494, 0.1313, 0.6724, 0.1113, 0.6724, 0.1113, 0.6494, 0.1313, 0.6455, 0.127, 0.6387, 0.125, 0.6455, 0.127, 0.6494, 0.1313, 0.6387, 0.125, 0.6724, 0.1113, 0.6455, 0.127, 0.6724, 0.1113, 0.6387, 0.125, 0.6436, 0.1147, 0.6724, 0.1113, 0.6436, 0.1147, 0.6548, 0.103, 0.6724, 0.1113, 0.6548, 0.103, 0.6777, 0.0957, 0.6387, 0.125, 0.6382, 0.1104, 0.6436, 0.1147, 0.6548, 0.103, 0.6436, 0.1147, 0.6382, 0.1104, 0.6387, 0.125, 0.6353, 0.123, 0.6382, 0.1104, 0.6353, 0.123, 0.6387, 0.125, 0.6216, 0.1357, 0.6309, 0.1221, 0.6353, 0.123, 0.6216, 0.1357, 0.6309, 0.1221, 0.6382, 0.1104, 0.6353, 0.123, 0.6309, 0.1221, 0.6216, 0.1357, 0.6172, 0.126, 0.6162, 0.1099, 0.6309, 0.1221, 0.6172, 0.126, 0.6382, 0.1104, 0.6309, 0.1221, 0.6162, 0.1099, 0.6382, 0.1104, 0.6436, 0.1035, 0.6548, 0.103, 0.6382, 0.0918, 0.6436, 0.1035, 0.6382, 0.1104, 0.6382, 0.1104, 0.6162, 0.1099, 0.6382, 0.0918, 0.6548, 0.103, 0.6436, 0.1035, 0.6382, 0.0918, 0.6382, 0.0918, 0.6162, 0.1099, 0.6206, 0.09131, 0.6128, 0.09033, 0.6206, 0.09131, 0.6162, 0.1099, 0.6206, 0.07568, 0.6206, 0.09131, 0.6128, 0.09033, 0.6206, 0.09131, 0.6206, 0.07568, 0.6367, 0.08106, 0.6206, 0.09131, 0.6367, 0.08106, 0.6382, 0.0918, 0.6367, 0.08106, 0.6206, 0.07568, 0.6211, 0.0708, 0.6211, 0.0708, 0.6343, 0.07519, 0.6367, 0.08106, 0.6343, 0.07519, 0.6211, 0.0708, 0.623, 0.0669, 0.6396, 0.07568, 0.6382, 0.0918, 0.6367, 0.08106, 0.6396, 0.07568, 0.6367, 0.08106, 0.6343, 0.07519, 0.6348, 0.06299, 0.6343, 0.07519, 0.623, 0.0669, 0.6396, 0.07568, 0.6343, 0.07519, 0.6348, 0.06299, 0.6348, 0.06299, 0.623, 0.0669, 0.623, 0.06397, 0.625, 0.06152, 0.6348, 0.06299, 0.623, 0.06397, 0.6348, 0.06299, 0.625, 0.06152, 0.625, 0.04883, 0.6353, 0.05078, 0.6348, 0.06299, 0.625, 0.04883, 0.6353, 0.05078, 0.6396, 0.07568, 0.6348, 0.06299, 0.6396, 0.07568, 0.6484, 0.09131, 0.6382, 0.0918, 0.6484, 0.09131, 0.6548, 0.103, 0.6382, 0.0918, 0.6484, 0.09131, 0.6494, 0.09131, 0.6548, 0.103, 0.6484, 0.09131, 0.6577, 0.0874, 0.6494, 0.09131, 0.6548, 0.103, 0.6494, 0.09131, 0.6577, 0.0874, 0.6396, 0.07568, 0.6577, 0.0874, 0.6484, 0.09131, 0.6577, 0.0874, 0.6694, 0.08887, 0.6548, 0.103, 0.6548, 0.103, 0.6694, 0.08887, 0.6777, 0.0957, 0.6777, 0.0957, 0.6694, 0.08887, 0.6846, 0.08594, 0.6777, 0.0957, 0.6846, 0.08594, 0.6895, 0.0835, 0.6694, 0.08887, 0.6895, 0.0835, 0.6846, 0.08594, 0.6816, 0.06982, 0.6895, 0.0835, 0.6694, 0.08887, 0.6577, 0.0874, 0.6816, 0.06982, 0.6694, 0.08887, 0.6577, 0.0874, 0.6855, 0.05713, 0.6816, 0.06982, 0.6709, 0.05225, 0.6855, 0.05713, 0.6577, 0.0874, 0.6396, 0.07568, 0.6558, 0.0669, 0.6577, 0.0874, 0.6709, 0.05225, 0.6577, 0.0874, 0.6558, 0.0669, 0.6709, 0.05225, 0.6763, 0.0293, 0.6855, 0.05713, 0.6841, 0.03272, 0.6855, 0.05713, 0.6763, 0.0293, 0.6763, 0.0293, 0.688, 0.01953, 0.6841, 0.03272, 0.6729, 0.01367, 0.688, 0.01953, 0.6763, 0.0293, 0.6709, 0.05225, 0.6602, 0.03565, 0.6763, 0.0293, 0.6763, 0.0293, 0.6602, 0.03565, 0.6729, 0.01367, 0.6709, 0.05225, 0.6558, 0.0669, 0.6611, 0.05322, 0.6709, 0.05225, 0.6611, 0.05322, 0.6602, 0.03565, 0.6533, 0.04688, 0.6611, 0.05322, 0.6558, 0.0669, 0.6533, 0.04688, 0.6602, 0.03565, 0.6611, 0.05322, 0.6533, 0.04688, 0.6558, 0.0669, 0.6479, 0.06201, 0.6479, 0.06201, 0.6558, 0.0669, 0.645, 0.0625, 0.6479, 0.06201, 0.645, 0.0625, 0.6533, 0.04688, 0.6396, 0.07568, 0.645, 0.0625, 0.6558, 0.0669, 0.645, 0.0625, 0.6499, 0.0459, 0.6533, 0.04688, 0.645, 0.0625, 0.6396, 0.07568, 0.6499, 0.0459, 0.6533, 0.04688, 0.6499, 0.0459, 0.6602, 0.03565, 0.6396, 0.07568, 0.6353, 0.05078, 0.6499, 0.0459, 0.6499, 0.0459, 0.6494, 0.03906, 0.6602, 0.03565, 0.6499, 0.0459, 0.6353, 0.05078, 0.6465, 0.03662, 0.6499, 0.0459, 0.6465, 0.03662, 0.6494, 0.03906, 0.6494, 0.03906, 0.6465, 0.03662, 0.6602, 0.03565, 0.6533, 0.01709, 0.6465, 0.03662, 0.6353, 0.05078, 0.6465, 0.03662, 0.6572, 0.03027, 0.6602, 0.03565, 0.6572, 0.03027, 0.6465, 0.03662, 0.6533, 0.01709, 0.6572, 0.03027, 0.6729, 0.01367, 0.6602, 0.03565, 0.6533, 0.01709, 0.6729, 0.01367, 0.6572, 0.03027])
me_ruins_collumn_dmg_c.materials.append(mat_dn_hl_inst_ruins_column__damage_a)
me_ruins_collumn_dmg_c.update()
me_ruins_collumn_dmg_c.normals_split_custom_set([tuple(v) for v in zip(*[iter([-0.1901, 0.1364, -0.9722, 0.5806, -0.06573, -0.8116, -0.6377, 0.239, -0.7323, 0.5806, -0.06573, -0.8116, -0.1901, 0.1364, -0.9722, 0.007512, 0.04176, -0.9991, -0.1901, 0.1364, -0.9722, -0.003878, 0.006015, -1.0, 0.007512, 0.04176, -0.9991, 0.007512, 0.04176, -0.9991, -0.003878, 0.006015, -1.0, 0.0006799, 0.004175, -1.0, 0.0006799, 0.004175, -1.0, -0.003878, 0.006015, -1.0, 0.01089, -0.00771, -0.9999, 0.0594, 0.06892, -0.9959, 0.1031, 0.1062, -0.989, 0.0006799, 0.004175, -1.0, 0.0594, 0.06892, -0.9959, 0.0006799, 0.004175, -1.0, -0.006222, 0.01789, -0.9998, 0.01089, -0.00771, -0.9999, 0.092, -0.02778, -0.9954, 0.00349, -0.03794, -0.9993, 0.0006799, 0.004175, -1.0, 0.01089, -0.00771, -0.9999, 0.00349, -0.03794, -0.9993, -0.006222, 0.01789, -0.9998, 0.0006799, 0.004175, -1.0, 0.002622, 0.01585, -0.9999, -0.01422, 0.03497, -0.9993, -0.006222, 0.01789, -0.9998, 0.002622, 0.01585, -0.9999, 0.002622, 0.01585, -0.9999, 0.0006799, 0.004175, -1.0, 0.00349, -0.03794, -0.9993, -0.004222, 0.01659, -0.9999, 0.002622, 0.01585, -0.9999, 0.00349, -0.03794, -0.9993, -0.002167, 0.03486, -0.9994, 0.002622, 0.01585, -0.9999, -0.004222, 0.01659, -0.9999, -0.04804, 0.2279, -0.9725, -0.002167, 0.03486, -0.9994, -0.004222, 0.01659, -0.9999, -0.004222, 0.01659, -0.9999, 0.00349, -0.03794, -0.9993, -0.002525, -0.03983, -0.9992, -0.002525, -0.03983, -0.9992, 0.00349, -0.03794, -0.9993, 0.001458, -0.009812, -1.0, 0.0007419, 0.002235, -1.0, -0.002525, -0.03983, -0.9992, 0.001458, -0.009812, -1.0, 0.0007419, 0.002235, -1.0, 0.001458, -0.009812, -1.0, 0.003334, 0.06832, -0.9977, 0.001458, -0.009812, -1.0, -0.02509, 0.1473, -0.9888, 0.003334, 0.06832, -0.9977, 0.001458, -0.009812, -1.0, 0.0176, 0.005931, -0.9998, 0.007228, -0.002687, -1.0, 0.001458, -0.009812, -1.0, 0.007228, -0.002687, -1.0, 0.002084, -0.006519, -1.0, 0.001458, -0.009812, -1.0, 0.002084, -0.006519, -1.0, -0.003714, 0.004761, -1.0, -0.02509, 0.1473, -0.9888, 0.001458, -0.009812, -1.0, -0.0313, -0.02652, -0.9992, 0.001458, -0.009812, -1.0, -0.003714, 0.004761, -1.0, -0.0313, -0.02652, -0.9992, -0.0313, -0.02652, -0.9992, -0.1249, 0.6586, -0.742, -0.02509, 0.1473, -0.9888, -0.1768, 0.9769, -0.1201, -0.02509, 0.1473, -0.9888, -0.1249, 0.6586, -0.742, -0.1774, 0.6814, -0.7101, -0.1768, 0.9769, -0.1201, -0.1249, 0.6586, -0.742, -0.0313, -0.02652, -0.9992, -0.1774, 0.6814, -0.7101, -0.1249, 0.6586, -0.742, -0.1768, 0.9769, -0.1201, -0.1774, 0.6814, -0.7101, -0.1266, 0.1859, -0.9744, -0.0313, -0.02652, -0.9992, -0.1266, 0.1859, -0.9744, -0.1774, 0.6814, -0.7101, -0.004767, 0.001027, -1.0, -0.1282, -0.1431, -0.9814, -0.0313, -0.02652, -0.9992, -0.0313, -0.02652, -0.9992, -0.003714, 0.004761, -1.0, -0.004767, 0.001027, -1.0, -0.004767, 0.001027, -1.0, -0.003714, 0.004761, -1.0, -0.007716, 0.3563, -0.9344, -0.007716, 0.3563, -0.9344, -0.02357, -0.01172, -0.9997, -0.1747, 0.02721, -0.9842, -0.02357, -0.01172, -0.9997, -0.007716, 0.3563, -0.9344, 0.0008889, -0.01506, -0.9999, -0.007716, 0.3563, -0.9344, -0.0002758, -0.01878, -0.9998, 0.0008889, -0.01506, -0.9999, -0.0002758, -0.01878, -0.9998, -0.007716, 0.3563, -0.9344, -0.008901, -0.03115, -0.9995, -0.007716, 0.3563, -0.9344, -0.0007809, -0.02294, -0.9997, -0.008901, -0.03115, -0.9995, -0.007716, 0.3563, -0.9344, -0.003714, 0.004761, -1.0, 0.00999, -0.03822, -0.9992, -0.0007809, -0.02294, -0.9997, -0.007716, 0.3563, -0.9344, 0.00999, -0.03822, -0.9992, 0.00999, -0.03822, -0.9992, 0.06557, -0.1005, -0.9928, -0.0007809, -0.02294, -0.9997, 0.00999, -0.03822, -0.9992, -0.003714, 0.004761, -1.0, -0.01512, 0.007403, -0.9999, 0.06557, -0.1005, -0.9928, 0.00999, -0.03822, -0.9992, 0.2588, -0.2627, -0.9295, 0.2588, -0.2627, -0.9295, 0.6215, -0.5064, -0.5978, 0.06557, -0.1005, -0.9928, 0.6215, -0.5064, -0.5978, 0.2588, -0.2627, -0.9295, 0.1513, -0.1253, -0.9805, 0.1513, -0.1253, -0.9805, 0.2588, -0.2627, -0.9295, 0.00999, -0.03822, -0.9992, 0.1513, -0.1253, -0.9805, 0.00999, -0.03822, -0.9992, 0.001428, -0.01271, -0.9999, 0.00999, -0.03822, -0.9992, 0.02264, -0.06368, -0.9977, 0.001428, -0.01271, -0.9999, -0.01512, 0.007403, -0.9999, 0.02264, -0.06368, -0.9977, 0.00999, -0.03822, -0.9992, -0.02232, 0.02048, -0.9995, 0.02264, -0.06368, -0.9977, -0.01512, 0.007403, -0.9999, -0.008507, -0.02101, -0.9997, -0.02232, 0.02048, -0.9995, -0.01512, 0.007403, -0.9999, -0.01994, -0.07479, -0.997, -0.02232, 0.02048, -0.9995, -0.008507, -0.02101, -0.9997, -0.01512, 0.007403, -0.9999, -0.05869, 0.001194, -0.9983, -0.008507, -0.02101, -0.9997, -0.4785, 0.8752, -0.07096, -0.7773, 0.4372, 0.4524, -0.5092, 0.8354, 0.2071, -0.4785, 0.8752, -0.07096, -0.9661, 0.2226, -0.1308, -0.7773, 0.4372, 0.4524, -0.9909, 0.0121, 0.1339, -0.7773, 0.4372, 0.4524, -0.9661, 0.2226, -0.1308, -0.7773, 0.4372, 0.4524, -0.9909, 0.0121, 0.1339, -0.8239, -0.2893, 0.4873, -0.7714, -0.6325, -0.06958, -0.9909, 0.0121, 0.1339, -0.9661, 0.2226, -0.1308, -0.7625, -0.5377, 0.3597, -0.8239, -0.2893, 0.4873, -0.9909, 0.0121, 0.1339, -0.7625, -0.5377, 0.3597, -0.9909, 0.0121, 0.1339, -0.7714, -0.6325, -0.06958, -0.8239, -0.2893, 0.4873, -0.7625, -0.5377, 0.3597, -0.7305, -0.6074, 0.3123, -0.4908, -0.8457, -0.2097, -0.7625, -0.5377, 0.3597, -0.7714, -0.6325, -0.06958, -0.4908, -0.8457, -0.2097, -0.7714, -0.6325, -0.06958, -0.2285, -0.9653, -0.1265, -0.7305, -0.6074, 0.3123, -0.7625, -0.5377, 0.3597, -0.4843, -0.8708, 0.08428, -0.4908, -0.8457, -0.2097, -0.4843, -0.8708, 0.08428, -0.7625, -0.5377, 0.3597, -0.4843, -0.8708, 0.08428, -0.7979, -0.564, 0.2127, -0.7305, -0.6074, 0.3123, -0.4843, -0.8708, 0.08428, -0.674, -0.5639, 0.4772, -0.7979, -0.564, 0.2127, -0.2285, -0.9653, -0.1265, -0.9587, -0.2835, 0.02334, -0.4908, -0.8457, -0.2097, -0.4843, -0.8708, 0.08428, -0.4908, -0.8457, -0.2097, -0.9587, -0.2835, 0.02334, -0.9587, -0.2835, 0.02334, -0.674, -0.5639, 0.4772, -0.4843, -0.8708, 0.08428, -0.9587, -0.2835, 0.02334, -0.2285, -0.9653, -0.1265, -0.8751, -0.4834, -0.02335, -0.674, -0.5639, 0.4772, -0.9587, -0.2835, 0.02334, -0.9757, -0.1526, 0.1574, -0.9553, 0.2956, 0.004983, -0.9587, -0.2835, 0.02334, -0.8751, -0.4834, -0.02335, -0.9729, 0.01957, 0.2303, -0.9757, -0.1526, 0.1574, -0.9587, -0.2835, 0.02334, -0.9553, 0.2956, 0.004983, -0.9729, 0.01957, 0.2303, -0.9587, -0.2835, 0.02334, -0.8719, -0.4706, 0.1355, -0.9729, 0.01957, 0.2303, -0.9553, 0.2956, 0.004983, -0.9553, 0.2956, 0.004983, -0.9275, -0.3737, 0.004627, -0.8719, -0.4706, 0.1355, -0.3961, -0.8962, 0.1997, -0.8719, -0.4706, 0.1355, -0.9275, -0.3737, 0.004627, -0.3957, -0.9184, -0.005623, -0.3961, -0.8962, 0.1997, -0.9275, -0.3737, 0.004627, -0.0548, -0.9868, 0.1525, -0.3961, -0.8962, 0.1997, -0.3957, -0.9184, -0.005623, 0.6331, -0.774, -0.009375, -0.0548, -0.9868, 0.1525, -0.3957, -0.9184, -0.005623, 0.6516, -0.7527, 0.09376, -0.0548, -0.9868, 0.1525, 0.6331, -0.774, -0.009375, 0.6516, -0.7527, 0.09376, 0.6331, -0.774, -0.009375, 0.7626, -0.6468, 0.00109, 0.6516, -0.7527, 0.09376, 0.7626, -0.6468, 0.00109, 0.7535, -0.6521, -0.08428, 0.7535, -0.6521, -0.08428, -0.1911, -0.9798, -0.05805, 0.6516, -0.7527, 0.09376, 0.7535, -0.6521, -0.08428, 0.7626, -0.6468, 0.00109, -0.1911, -0.9798, -0.05805, 0.6516, -0.7527, 0.09376, -0.1911, -0.9798, -0.05805, 0.5975, -0.8004, 0.0484, -0.1911, -0.9798, -0.05805, 0.7626, -0.6468, 0.00109, -0.2819, -0.9594, 0.002889, -0.1911, -0.9798, -0.05805, -0.715, -0.674, 0.1856, 0.5975, -0.8004, 0.0484, -0.1163, -0.9932, -0.002468, -0.1911, -0.9798, -0.05805, -0.2819, -0.9594, 0.002889, -0.09593, -0.9674, 0.2343, -0.715, -0.674, 0.1856, -0.1911, -0.9798, -0.05805, -0.1163, -0.9932, -0.002468, -0.09593, -0.9674, 0.2343, -0.1911, -0.9798, -0.05805, -0.09593, -0.9674, 0.2343, -0.1163, -0.9932, -0.002468, -0.2376, -0.9713, 0.008849, -0.09593, -0.9674, 0.2343, -0.2376, -0.9713, 0.008849, 0.4642, -0.7959, 0.3888, -0.1163, -0.9932, -0.002468, 0.7892, -0.6132, -0.03428, -0.2376, -0.9713, 0.008849, -0.8518, -0.3843, 0.3561, 0.4642, -0.7959, 0.3888, -0.2376, -0.9713, 0.008849, -0.2376, -0.9713, 0.008849, 0.7892, -0.6132, -0.03428, 0.7165, -0.6967, -0.03564, -0.2376, -0.9713, 0.008849, 0.7165, -0.6967, -0.03564, 0.7313, -0.6818, -0.02026, 0.5552, -0.8314, -0.02396, -0.2376, -0.9713, 0.008849, 0.7313, -0.6818, -0.02026, -0.596, -0.6842, 0.4203, -0.8518, -0.3843, 0.3561, -0.2376, -0.9713, 0.008849, -0.549, -0.8358, -0.009506, -0.2376, -0.9713, 0.008849, 0.5552, -0.8314, -0.02396, -0.6318, -0.7717, 0.07238, -0.596, -0.6842, 0.4203, -0.2376, -0.9713, 0.008849, 0.4586, -0.8285, 0.3214, -0.596, -0.6842, 0.4203, -0.6318, -0.7717, 0.07238, -0.2376, -0.9713, 0.008849, -0.549, -0.8358, -0.009506, -0.5738, -0.8189, 0.009253, -0.2376, -0.9713, 0.008849, -0.5738, -0.8189, 0.009253, -0.6318, -0.7717, 0.07238, 0.4586, -0.8285, 0.3214, -0.6318, -0.7717, 0.07238, -0.5738, -0.8189, 0.009253, -0.5738, -0.8189, 0.009253, -0.549, -0.8358, -0.009506, -0.6112, -0.7915, -0.003348, 0.5621, -0.8269, -0.01412, -0.5738, -0.8189, 0.009253, -0.6112, -0.7915, -0.003348, 0.4586, -0.8285, 0.3214, -0.5738, -0.8189, 0.009253, 0.5621, -0.8269, -0.01412, 0.4586, -0.8285, 0.3214, 0.5621, -0.8269, -0.01412, 0.9462, -0.323, 0.0194, 0.4586, -0.8285, 0.3214, 0.9462, -0.323, 0.0194, 0.9034, -0.4035, 0.1452, 0.9462, -0.323, 0.0194, 0.5621, -0.8269, -0.01412, 0.9968, -0.07507, -0.02896, 0.9806, 0.09446, 0.1717, 0.9034, -0.4035, 0.1452, 0.9462, -0.323, 0.0194, 0.9533, 0.3021, -0.004777, 0.9462, -0.323, 0.0194, 0.9968, -0.07507, -0.02896, 0.9178, 0.3968, -0.01204, 0.9533, 0.3021, -0.004777, 0.9968, -0.07507, -0.02896, 0.8873, -0.3863, -0.2521, 0.9533, 0.3021, -0.004777, 0.9178, 0.3968, -0.01204, 0.9806, 0.09446, 0.1717, 0.9462, -0.323, 0.0194, 0.9644, 0.2639, -0.01413, 0.9462, -0.323, 0.0194, 0.9533, 0.3021, -0.004777, 0.9293, 0.3694, 0.005752, 0.9293, 0.3694, 0.005752, 0.9644, 0.2639, -0.01413, 0.9462, -0.323, 0.0194, 0.9369, -0.3402, 0.08049, 0.9533, 0.3021, -0.004777, 0.8873, -0.3863, -0.2521, 0.9533, 0.3021, -0.004777, 0.9369, -0.3402, 0.08049, 0.9293, 0.3694, 0.005752, 0.9369, -0.3402, 0.08049, 0.8873, -0.3863, -0.2521, 0.3383, -0.8202, -0.4613, 0.3383, -0.8202, -0.4613, 0.8873, -0.3863, -0.2521, 0.7004, -0.712, -0.05035, 0.9293, 0.3694, 0.005752, 0.9369, -0.3402, 0.08049, 0.9002, -0.4291, 0.07454, 0.3383, -0.8202, -0.4613, 0.9002, -0.4291, 0.07454, 0.9369, -0.3402, 0.08049, 0.9293, 0.3694, 0.005752, 0.9002, -0.4291, 0.07454, 0.9644, 0.2639, -0.01413, 0.6422, -0.7662, -0.02471, 0.3383, -0.8202, -0.4613, 0.7004, -0.712, -0.05035, 0.6422, -0.7662, -0.02471, 0.7004, -0.712, -0.05035, 0.9267, -0.3759, -0.003947, 0.9002, -0.4291, 0.07454, 0.3383, -0.8202, -0.4613, 0.3651, -0.9257, 0.09938, 0.3651, -0.9257, 0.09938, 0.3383, -0.8202, -0.4613, 0.6422, -0.7662, -0.02471, 0.8852, -0.4619, 0.05569, 0.9644, 0.2639, -0.01413, 0.9002, -0.4291, 0.07454, 0.8852, -0.4619, 0.05569, 0.9002, -0.4291, 0.07454, 0.3651, -0.9257, 0.09938, 0.8852, -0.4619, 0.05569, 0.9806, 0.09446, 0.1717, 0.9644, 0.2639, -0.01413, 0.8852, -0.4619, 0.05569, 0.9123, -0.3516, 0.2099, 0.9806, 0.09446, 0.1717, 0.4711, -0.7738, 0.4234, 0.9123, -0.3516, 0.2099, 0.8852, -0.4619, 0.05569, 0.3651, -0.9257, 0.09938, 0.3757, -0.9161, 0.14, 0.8852, -0.4619, 0.05569, 0.8852, -0.4619, 0.05569, 0.3757, -0.9161, 0.14, 0.4711, -0.7738, 0.4234, 0.3651, -0.9257, 0.09938, 0.6422, -0.7662, -0.02471, 0.3757, -0.9161, 0.14, 0.3757, -0.9161, 0.14, 0.6655, -0.743, 0.07111, 0.4711, -0.7738, 0.4234, 0.3757, -0.9161, 0.14, 0.6422, -0.7662, -0.02471, 0.6655, -0.743, 0.07111, 0.6655, -0.743, 0.07111, 0.6422, -0.7662, -0.02471, 0.9267, -0.3759, -0.003947, 0.4711, -0.7738, 0.4234, 0.6655, -0.743, 0.07111, 0.8598, -0.5084, 0.04683, 0.8598, -0.5084, 0.04683, 0.6655, -0.743, 0.07111, 0.9267, -0.3759, -0.003947, 0.8598, -0.5084, 0.04683, 0.9267, -0.3759, -0.003947, 0.964, 0.2658, -0.01124, 0.964, 0.2658, -0.01124, 0.9267, -0.3759, -0.003947, 0.9258, 0.377, -0.0265, 0.6971, 0.7048, 0.1319, 0.964, 0.2658, -0.01124, 0.9258, 0.377, -0.0265, 0.6971, 0.7048, 0.1319, 0.5266, 0.8501, 0.004528, 0.964, 0.2658, -0.01124, 0.6094, 0.7788, -0.1486, 0.6971, 0.7048, 0.1319, 0.9258, 0.377, -0.0265, 0.3645, 0.9184, 0.1535, 0.5266, 0.8501, 0.004528, 0.6971, 0.7048, 0.1319, 0.3645, 0.9184, 0.1535, 0.6971, 0.7048, 0.1319, 0.6094, 0.7788, -0.1486, 0.3645, 0.9184, 0.1535, 0.732, 0.676, 0.08438, 0.5266, 0.8501, 0.004528, 0.6094, 0.7788, -0.1486, 0.2806, 0.8893, -0.3612, 0.3645, 0.9184, 0.1535, 0.732, 0.676, 0.08438, 0.3645, 0.9184, 0.1535, 0.2806, 0.8893, -0.3612, 0.8611, 0.4292, -0.2726, 0.2806, 0.8893, -0.3612, 0.6094, 0.7788, -0.1486, 0.732, 0.676, 0.08438, 0.2806, 0.8893, -0.3612, 0.8611, 0.4292, -0.2726, -0.09593, -0.9674, 0.2343, 0.4642, -0.7959, 0.3888, -0.715, -0.674, 0.1856, -0.715, -0.674, 0.1856, 0.4642, -0.7959, 0.3888, -0.2114, -0.4377, 0.8739, -0.715, -0.674, 0.1856, -0.2114, -0.4377, 0.8739, 0.5975, -0.8004, 0.0484, -0.8518, -0.3843, 0.3561, -0.2114, -0.4377, 0.8739, 0.4642, -0.7959, 0.3888, -0.2114, -0.4377, 0.8739, 0.7322, -0.6154, 0.2919, 0.5975, -0.8004, 0.0484, 0.7322, -0.6154, 0.2919, 0.6516, -0.7527, 0.09376, 0.5975, -0.8004, 0.0484, 0.7322, -0.6154, 0.2919, 0.03361, -0.9342, 0.355, 0.6516, -0.7527, 0.09376, 0.03361, -0.9342, 0.355, 0.7322, -0.6154, 0.2919, -0.2114, -0.4377, 0.8739, 0.03361, -0.9342, 0.355, -0.0548, -0.9868, 0.1525, 0.6516, -0.7527, 0.09376, 0.03361, -0.9342, 0.355, -0.6777, -0.6415, 0.3595, -0.0548, -0.9868, 0.1525, -0.6777, -0.6415, 0.3595, -0.3961, -0.8962, 0.1997, -0.0548, -0.9868, 0.1525, -0.3961, -0.8962, 0.1997, -0.6777, -0.6415, 0.3595, -0.8719, -0.4706, 0.1355, -0.9729, 0.01957, 0.2303, -0.8719, -0.4706, 0.1355, -0.6777, -0.6415, 0.3595, 0.03361, -0.9342, 0.355, -0.4495, -0.7756, 0.4432, -0.6777, -0.6415, 0.3595, -0.6777, -0.6415, 0.3595, -0.7801, -0.04585, 0.624, -0.9729, 0.01957, 0.2303, -0.4495, -0.7756, 0.4432, -0.7801, -0.04585, 0.624, -0.6777, -0.6415, 0.3595, -0.7801, -0.04585, 0.624, -0.9757, -0.1526, 0.1574, -0.9729, 0.01957, 0.2303, -0.3479, -0.4934, 0.7972, -0.4495, -0.7756, 0.4432, 0.03361, -0.9342, 0.355, -0.4495, -0.7756, 0.4432, -0.3479, -0.4934, 0.7972, -0.7801, -0.04585, 0.624, 0.03361, -0.9342, 0.355, -0.2114, -0.4377, 0.8739, -0.3479, -0.4934, 0.7972, -0.8194, -0.05895, 0.5702, -0.9757, -0.1526, 0.1574, -0.7801, -0.04585, 0.624, -0.8194, -0.05895, 0.5702, -0.674, -0.5639, 0.4772, -0.9757, -0.1526, 0.1574, -0.674, -0.5639, 0.4772, -0.8194, -0.05895, 0.5702, -0.7979, -0.564, 0.2127, -0.7801, -0.04585, 0.624, -0.3479, -0.4934, 0.7972, -0.4778, 0.01508, 0.8783, -0.4778, 0.01508, 0.8783, -0.3479, -0.4934, 0.7972, -0.2114, -0.4377, 0.8739, -0.7979, -0.564, 0.2127, -0.8194, -0.05895, 0.5702, -0.7343, -0.5067, 0.4518, -0.7979, -0.564, 0.2127, -0.7343, -0.5067, 0.4518, -0.7305, -0.6074, 0.3123, -0.7305, -0.6074, 0.3123, -0.7693, -0.1723, 0.6152, -0.8239, -0.2893, 0.4873, -0.7343, -0.5067, 0.4518, -0.7693, -0.1723, 0.6152, -0.7305, -0.6074, 0.3123, -0.6983, 0.1868, 0.691, -0.7693, -0.1723, 0.6152, -0.7343, -0.5067, 0.4518, -0.7343, -0.5067, 0.4518, -0.7375, 0.1592, 0.6563, -0.6983, 0.1868, 0.691, -0.7343, -0.5067, 0.4518, -0.8194, -0.05895, 0.5702, -0.7375, 0.1592, 0.6563, -0.7375, 0.1592, 0.6563, -0.5439, 0.6139, 0.5722, -0.6983, 0.1868, 0.691, -0.7375, 0.1592, 0.6563, -0.8194, -0.05895, 0.5702, -0.6696, 0.2566, 0.697, -0.6696, 0.2566, 0.697, -0.5439, 0.6139, 0.5722, -0.7375, 0.1592, 0.6563, -0.6696, 0.2566, 0.697, -0.8194, -0.05895, 0.5702, -0.7801, -0.04585, 0.624, -0.6055, 0.563, 0.5626, -0.6696, 0.2566, 0.697, -0.7801, -0.04585, 0.624, -0.7801, -0.04585, 0.624, -0.4778, 0.01508, 0.8783, -0.6055, 0.563, 0.5626, -0.6242, 0.5302, 0.5738, -0.5439, 0.6139, 0.5722, -0.6696, 0.2566, 0.697, -0.6696, 0.2566, 0.697, -0.6055, 0.563, 0.5626, -0.6242, 0.5302, 0.5738, -0.5439, 0.6139, 0.5722, -0.6242, 0.5302, 0.5738, -0.1072, 0.7641, 0.6361, -0.3222, 0.7268, 0.6066, -0.5439, 0.6139, 0.5722, -0.1072, 0.7641, 0.6361, -0.3222, 0.7268, 0.6066, -0.1072, 0.7641, 0.6361, -0.3045, 0.689, 0.6577, -0.1072, 0.7641, 0.6361, -0.6242, 0.5302, 0.5738, -0.3045, 0.689, 0.6577, -0.366, 0.2647, 0.8922, -0.6055, 0.563, 0.5626, -0.4778, 0.01508, 0.8783, -0.3045, 0.689, 0.6577, -0.6242, 0.5302, 0.5738, -0.5711, 0.6496, 0.5019, -0.3045, 0.689, 0.6577, -0.5711, 0.6496, 0.5019, -0.2475, 0.8043, 0.5403, -0.6055, 0.563, 0.5626, -0.1848, 0.7245, 0.664, -0.6242, 0.5302, 0.5738, -0.1848, 0.7245, 0.664, -0.6055, 0.563, 0.5626, -0.366, 0.2647, 0.8922, -0.6242, 0.5302, 0.5738, -0.5115, 0.636, 0.5778, -0.5711, 0.6496, 0.5019, -0.6242, 0.5302, 0.5738, -0.1848, 0.7245, 0.664, -0.5115, 0.636, 0.5778, -0.5711, 0.6496, 0.5019, -0.5115, 0.636, 0.5778, -0.09099, 0.7163, 0.6919, -0.5115, 0.636, 0.5778, -0.1848, 0.7245, 0.664, -0.09099, 0.7163, 0.6919, -0.3229, 0.5283, 0.7853, -0.5711, 0.6496, 0.5019, -0.09099, 0.7163, 0.6919, -0.09099, 0.7163, 0.6919, -0.1848, 0.7245, 0.664, 0.01096, 0.6668, 0.7451, -0.3229, 0.5283, 0.7853, -0.09099, 0.7163, 0.6919, 0.01096, 0.6668, 0.7451, 0.136, 0.6055, 0.7842, -0.1848, 0.7245, 0.664, -0.366, 0.2647, 0.8922, -0.1848, 0.7245, 0.664, 0.136, 0.6055, 0.7842, 0.01096, 0.6668, 0.7451, -0.09811, 0.2046, 0.9739, -0.366, 0.2647, 0.8922, -0.4778, 0.01508, 0.8783, 0.136, 0.6055, 0.7842, -0.366, 0.2647, 0.8922, -0.09811, 0.2046, 0.9739, -0.09811, 0.2046, 0.9739, -0.4778, 0.01508, 0.8783, -0.2114, -0.4377, 0.8739, -0.03556, 0.8899, 0.4547, -0.5711, 0.6496, 0.5019, -0.3229, 0.5283, 0.7853, -0.2475, 0.8043, 0.5403, -0.5711, 0.6496, 0.5019, -0.03556, 0.8899, 0.4547, -0.3838, 0.8709, 0.3069, -0.2475, 0.8043, 0.5403, -0.397, 0.742, 0.5402, -0.2475, 0.8043, 0.5403, -0.03556, 0.8899, 0.4547, -0.397, 0.742, 0.5402, -0.2718, 0.4, 0.8753, -0.397, 0.742, 0.5402, -0.6516, 0.1614, 0.7412, -0.03556, 0.8899, 0.4547, -0.6516, 0.1614, 0.7412, -0.397, 0.742, 0.5402, -0.3229, 0.5283, 0.7853, 0.1909, 0.3949, 0.8987, -0.03556, 0.8899, 0.4547, -0.3229, 0.5283, 0.7853, 0.01096, 0.6668, 0.7451, 0.1909, 0.3949, 0.8987, -0.03556, 0.8899, 0.4547, 0.3409, 0.7352, 0.586, -0.6516, 0.1614, 0.7412, 0.1909, 0.3949, 0.8987, 0.3409, 0.7352, 0.586, -0.03556, 0.8899, 0.4547, 0.3409, 0.7352, 0.586, 0.4926, -0.1194, 0.862, -0.6516, 0.1614, 0.7412, 0.1909, 0.3949, 0.8987, 0.01096, 0.6668, 0.7451, 0.1558, 0.5977, 0.7864, 0.1031, 0.9639, 0.2454, 0.4926, -0.1194, 0.862, 0.3409, 0.7352, 0.586, 0.6478, 0.7618, 0.006211, 0.4926, -0.1194, 0.862, 0.1031, 0.9639, 0.2454, 0.732, 0.676, 0.08438, 0.6478, 0.7618, 0.006211, 0.1031, 0.9639, 0.2454, 0.1031, 0.9639, 0.2454, 0.5266, 0.8501, 0.004528, 0.732, 0.676, 0.08438, -0.2205, 0.6387, 0.7372, 0.3409, 0.7352, 0.586, 0.1909, 0.3949, 0.8987, 0.1558, 0.5977, 0.7864, -0.2205, 0.6387, 0.7372, 0.1909, 0.3949, 0.8987, -0.2232, 0.6918, 0.6867, 0.1031, 0.9639, 0.2454, 0.3409, 0.7352, 0.586, -0.2232, 0.6918, 0.6867, 0.3409, 0.7352, 0.586, -0.2205, 0.6387, 0.7372, -0.05097, 0.8394, 0.5411, 0.1558, 0.5977, 0.7864, 0.01096, 0.6668, 0.7451, 0.1558, 0.5977, 0.7864, -0.05097, 0.8394, 0.5411, -0.2205, 0.6387, 0.7372, 0.136, 0.6055, 0.7842, -0.05097, 0.8394, 0.5411, 0.01096, 0.6668, 0.7451, -0.5528, 0.7352, 0.3922, -0.2232, 0.6918, 0.6867, -0.2205, 0.6387, 0.7372, -0.08973, 0.5564, 0.826, -0.05097, 0.8394, 0.5411, 0.136, 0.6055, 0.7842, 0.136, 0.6055, 0.7842, -0.09811, 0.2046, 0.9739, -0.08973, 0.5564, 0.826, -0.2205, 0.6387, 0.7372, -0.05097, 0.8394, 0.5411, -0.55, 0.557, 0.6223, -0.2205, 0.6387, 0.7372, -0.55, 0.557, 0.6223, -0.5528, 0.7352, 0.3922, -0.05097, 0.8394, 0.5411, -0.08973, 0.5564, 0.826, -0.3306, 0.7964, 0.5064, -0.3306, 0.7964, 0.5064, -0.55, 0.557, 0.6223, -0.05097, 0.8394, 0.5411, -0.2232, 0.6918, 0.6867, -0.5528, 0.7352, 0.3922, -0.2351, 0.8598, 0.4532, -0.2232, 0.6918, 0.6867, -0.2351, 0.8598, 0.4532, 0.1031, 0.9639, 0.2454, -0.5528, 0.7352, 0.3922, -0.55, 0.557, 0.6223, -0.0459, 0.7119, 0.7008, -0.5528, 0.7352, 0.3922, -0.0459, 0.7119, 0.7008, -0.2351, 0.8598, 0.4532, 0.1955, 0.9527, -0.2327, 0.1031, 0.9639, 0.2454, -0.2351, 0.8598, 0.4532, 0.5266, 0.8501, 0.004528, 0.1031, 0.9639, 0.2454, 0.1955, 0.9527, -0.2327, -0.2351, 0.8598, 0.4532, -0.0459, 0.7119, 0.7008, 0.534, 0.4943, 0.6859, 0.5266, 0.8501, 0.004528, 0.1955, 0.9527, -0.2327, 0.8617, 0.5014, 0.07771, 0.5266, 0.8501, 0.004528, 0.8617, 0.5014, 0.07771, 0.964, 0.2658, -0.01124, -0.2351, 0.8598, 0.4532, 0.4324, 0.8268, 0.3597, 0.1955, 0.9527, -0.2327, 0.1955, 0.9527, -0.2327, 0.4324, 0.8268, 0.3597, 0.8617, 0.5014, 0.07771, 0.534, 0.4943, 0.6859, 0.4324, 0.8268, 0.3597, -0.2351, 0.8598, 0.4532, 0.4324, 0.8268, 0.3597, 0.8925, 0.2183, 0.3948, 0.8617, 0.5014, 0.07771, 0.4324, 0.8268, 0.3597, 0.534, 0.4943, 0.6859, 0.8925, 0.2183, 0.3948, 0.8925, 0.2183, 0.3948, 0.964, 0.2658, -0.01124, 0.8617, 0.5014, 0.07771, -0.0459, 0.7119, 0.7008, 0.1706, 0.2279, 0.9586, 0.534, 0.4943, 0.6859, -0.0459, 0.7119, 0.7008, -0.55, 0.557, 0.6223, 0.1706, 0.2279, 0.9586, 0.8925, 0.2183, 0.3948, 0.8414, -0.4573, 0.2881, 0.964, 0.2658, -0.01124, 0.8414, -0.4573, 0.2881, 0.8598, -0.5084, 0.04683, 0.964, 0.2658, -0.01124, 0.6544, -0.1663, 0.7376, 0.8925, 0.2183, 0.3948, 0.534, 0.4943, 0.6859, 0.8414, -0.4573, 0.2881, 0.8925, 0.2183, 0.3948, 0.6544, -0.1663, 0.7376, 0.534, 0.4943, 0.6859, 0.1706, 0.2279, 0.9586, 0.6544, -0.1663, 0.7376, 0.7137, -0.5587, 0.4225, 0.8598, -0.5084, 0.04683, 0.8414, -0.4573, 0.2881, 0.6544, -0.1663, 0.7376, 0.7137, -0.5587, 0.4225, 0.8414, -0.4573, 0.2881, 0.4711, -0.7738, 0.4234, 0.8598, -0.5084, 0.04683, 0.7137, -0.5587, 0.4225, 0.7137, -0.5587, 0.4225, 0.6544, -0.1663, 0.7376, 0.4711, -0.7738, 0.4234, -0.109, -0.03317, 0.9935, 0.6544, -0.1663, 0.7376, 0.1706, 0.2279, 0.9586, -0.109, -0.03317, 0.9935, 0.4711, -0.7738, 0.4234, 0.6544, -0.1663, 0.7376, -0.109, -0.03317, 0.9935, 0.1706, 0.2279, 0.9586, -0.55, 0.557, 0.6223, 0.5525, -0.171, 0.8158, 0.4711, -0.7738, 0.4234, -0.109, -0.03317, 0.9935, -0.55, 0.557, 0.6223, 0.21, 0.5854, 0.7831, -0.109, -0.03317, 0.9935, 0.21, 0.5854, 0.7831, 0.5525, -0.171, 0.8158, -0.109, -0.03317, 0.9935, -0.3306, 0.7964, 0.5064, 0.21, 0.5854, 0.7831, -0.55, 0.557, 0.6223, 0.4711, -0.7738, 0.4234, 0.5525, -0.171, 0.8158, 0.5659, -0.5327, 0.6293, 0.5525, -0.171, 0.8158, 0.21, 0.5854, 0.7831, 0.5659, -0.5327, 0.6293, 0.4711, -0.7738, 0.4234, 0.5659, -0.5327, 0.6293, 0.9123, -0.3516, 0.2099, -0.3306, 0.7964, 0.5064, 0.2927, 0.8983, 0.3278, 0.21, 0.5854, 0.7831, 0.5659, -0.5327, 0.6293, 0.835, 0.2997, 0.4615, 0.9123, -0.3516, 0.2099, 0.21, 0.5854, 0.7831, 0.835, 0.2997, 0.4615, 0.5659, -0.5327, 0.6293, 0.21, 0.5854, 0.7831, 0.2927, 0.8983, 0.3278, 0.835, 0.2997, 0.4615, 0.2927, 0.8983, 0.3278, -0.3306, 0.7964, 0.5064, -0.08973, 0.5564, 0.826, 0.835, 0.2997, 0.4615, 0.9806, 0.09446, 0.1717, 0.9123, -0.3516, 0.2099, 0.2927, 0.8983, 0.3278, 0.1762, 0.2362, 0.9556, 0.835, 0.2997, 0.4615, 0.835, 0.2997, 0.4615, 0.4172, -0.299, 0.8582, 0.9806, 0.09446, 0.1717, 0.4172, -0.299, 0.8582, 0.835, 0.2997, 0.4615, 0.1762, 0.2362, 0.9556, 0.2927, 0.8983, 0.3278, -0.4421, 0.5112, 0.737, 0.1762, 0.2362, 0.9556, 0.2927, 0.8983, 0.3278, -0.08973, 0.5564, 0.826, -0.4421, 0.5112, 0.737, 0.1762, 0.2362, 0.9556, -0.4778, -0.3149, 0.8201, 0.4172, -0.299, 0.8582, 0.1762, 0.2362, 0.9556, -0.4421, 0.5112, 0.737, -0.4778, -0.3149, 0.8201, 0.4172, -0.299, 0.8582, 0.5392, -0.4505, 0.7116, 0.9806, 0.09446, 0.1717, -0.4778, -0.3149, 0.8201, 0.5392, -0.4505, 0.7116, 0.4172, -0.299, 0.8582, 0.9806, 0.09446, 0.1717, 0.5392, -0.4505, 0.7116, 0.8714, -0.2746, 0.4065, 0.9806, 0.09446, 0.1717, 0.8714, -0.2746, 0.4065, 0.9034, -0.4035, 0.1452, 0.4586, -0.8285, 0.3214, 0.9034, -0.4035, 0.1452, 0.8714, -0.2746, 0.4065, 0.4586, -0.8285, 0.3214, 0.8714, -0.2746, 0.4065, 0.5392, -0.4505, 0.7116, 0.5392, -0.4505, 0.7116, 0.1464, -0.5707, 0.808, 0.4586, -0.8285, 0.3214, 0.5392, -0.4505, 0.7116, -0.4778, -0.3149, 0.8201, 0.1464, -0.5707, 0.808, 0.4586, -0.8285, 0.3214, 0.1464, -0.5707, 0.808, -0.596, -0.6842, 0.4203, -0.596, -0.6842, 0.4203, 0.1464, -0.5707, 0.808, -0.4778, -0.3149, 0.8201, -0.596, -0.6842, 0.4203, -0.4778, -0.3149, 0.8201, -0.8518, -0.3843, 0.3561, -0.4421, 0.5112, 0.737, -0.85, 0.01372, 0.5265, -0.4778, -0.3149, 0.8201, -0.4778, -0.3149, 0.8201, -0.85, 0.01372, 0.5265, -0.8518, -0.3843, 0.3561, -0.85, 0.01372, 0.5265, -0.4421, 0.5112, 0.737, -0.08973, 0.5564, 0.826, -0.8518, -0.3843, 0.3561, -0.85, 0.01372, 0.5265, -0.7378, -0.1757, 0.6517, -0.8518, -0.3843, 0.3561, -0.7378, -0.1757, 0.6517, -0.2114, -0.4377, 0.8739, -0.7378, -0.1757, 0.6517, -0.09811, 0.2046, 0.9739, -0.2114, -0.4377, 0.8739, -0.85, 0.01372, 0.5265, -0.08973, 0.5564, 0.826, -0.2816, 0.3459, 0.895, -0.7378, -0.1757, 0.6517, -0.85, 0.01372, 0.5265, -0.2816, 0.3459, 0.895, -0.09811, 0.2046, 0.9739, -0.2816, 0.3459, 0.895, -0.08973, 0.5564, 0.826, -0.2816, 0.3459, 0.895, -0.09811, 0.2046, 0.9739, -0.7378, -0.1757, 0.6517, 0.732, 0.676, 0.08438, 0.8611, 0.4292, -0.2726, 0.9601, -0.2795, 0.007297, 0.9134, -0.03649, 0.4054, 0.732, 0.676, 0.08438, 0.9601, -0.2795, 0.007297, 0.9087, 0.379, 0.1749, 0.9134, -0.03649, 0.4054, 0.9601, -0.2795, 0.007297, 0.9256, 0.3786, -0.00393, 0.9087, 0.379, 0.1749, 0.9601, -0.2795, 0.007297, 0.9134, -0.03649, 0.4054, 0.939, -0.2677, 0.2159, 0.732, 0.676, 0.08438, 0.9256, 0.3786, -0.00393, 0.463, 0.8252, 0.3237, 0.9087, 0.379, 0.1749, 0.9134, -0.03649, 0.4054, 0.9087, 0.379, 0.1749, 0.463, 0.8252, 0.3237, 0.939, -0.2677, 0.2159, 0.6478, 0.7618, 0.006211, 0.732, 0.676, 0.08438, 0.3783, 0.9256, -0.005575, 0.463, 0.8252, 0.3237, 0.9256, 0.3786, -0.00393, 0.939, -0.2677, 0.2159, 0.9974, 0.02405, 0.06858, 0.6478, 0.7618, 0.006211, 0.9974, 0.02405, 0.06858, 0.939, -0.2677, 0.2159, 0.4412, -0.3029, 0.8447, 0.9974, 0.02405, 0.06858, 0.4412, -0.3029, 0.8447, 0.6478, 0.7618, 0.006211, 0.9134, -0.03649, 0.4054, 0.4412, -0.3029, 0.8447, 0.939, -0.2677, 0.2159, 0.6478, 0.7618, 0.006211, 0.4412, -0.3029, 0.8447, 0.4926, -0.1194, 0.862, 0.9134, -0.03649, 0.4054, 0.2413, 0.6235, 0.7436, 0.4412, -0.3029, 0.8447, 0.463, 0.8252, 0.3237, 0.2413, 0.6235, 0.7436, 0.9134, -0.03649, 0.4054, 0.4412, -0.3029, 0.8447, -0.2868, -0.5502, 0.7842, 0.4926, -0.1194, 0.862, 0.2413, 0.6235, 0.7436, -0.2868, -0.5502, 0.7842, 0.4412, -0.3029, 0.8447, 0.4926, -0.1194, 0.862, -0.2868, -0.5502, 0.7842, -0.6516, 0.1614, 0.7412, -0.4608, 0.6144, 0.6405, 0.2413, 0.6235, 0.7436, 0.463, 0.8252, 0.3237, 0.2413, 0.6235, 0.7436, -0.4608, 0.6144, 0.6405, -0.2868, -0.5502, 0.7842, -0.6516, 0.1614, 0.7412, -0.2868, -0.5502, 0.7842, -0.8644, -0.05219, 0.5001, -0.4608, 0.6144, 0.6405, -0.8644, -0.05219, 0.5001, -0.2868, -0.5502, 0.7842, -0.6516, 0.1614, 0.7412, -0.8644, -0.05219, 0.5001, -0.2718, 0.4, 0.8753, -0.8644, -0.05219, 0.5001, -0.4608, 0.6144, 0.6405, -0.2718, 0.4, 0.8753, 0.463, 0.8252, 0.3237, -0.07953, 0.9412, 0.3283, -0.4608, 0.6144, 0.6405, -0.07953, 0.9412, 0.3283, 0.463, 0.8252, 0.3237, 0.3783, 0.9256, -0.005575, -0.4608, 0.6144, 0.6405, -0.07953, 0.9412, 0.3283, -0.3376, 0.9156, 0.2186, -0.3376, 0.9156, 0.2186, -0.07953, 0.9412, 0.3283, 0.3783, 0.9256, -0.005575, -0.4608, 0.6144, 0.6405, -0.3376, 0.9156, 0.2186, -0.2718, 0.4, 0.8753, -0.648, 0.6902, 0.322, -0.3376, 0.9156, 0.2186, 0.3783, 0.9256, -0.005575, -0.648, 0.6902, 0.322, -0.2718, 0.4, 0.8753, -0.3376, 0.9156, 0.2186, -0.648, 0.6902, 0.322, 0.3783, 0.9256, -0.005575, -0.3485, 0.9373, 0.009768, -0.919, 0.3933, -0.02743, -0.648, 0.6902, 0.322, -0.3485, 0.9373, 0.009768, -0.648, 0.6902, 0.322, -0.9935, -0.03244, 0.1091, -0.2718, 0.4, 0.8753, -0.648, 0.6902, 0.322, -0.919, 0.3933, -0.02743, -0.5446, 0.8386, -0.01449, -0.648, 0.6902, 0.322, -0.5446, 0.8386, -0.01449, -0.9935, -0.03244, 0.1091, -0.5446, 0.8386, -0.01449, -0.2718, 0.4, 0.8753, -0.9935, -0.03244, 0.1091, -0.993, 0.1009, -0.0609, -0.5446, 0.8386, -0.01449, -0.919, 0.3933, -0.02743, -0.993, 0.1009, -0.0609, -0.9892, 0.1355, -0.05594, -0.5446, 0.8386, -0.01449, -0.5446, 0.8386, -0.01449, -0.9892, 0.1355, -0.05594, -0.1942, 0.9651, -0.1758, 0.784, 0.6204, -0.02065, -0.5446, 0.8386, -0.01449, -0.1942, 0.9651, -0.1758, -0.5446, 0.8386, -0.01449, 0.784, 0.6204, -0.02065, 0.5093, 0.7864, 0.3497, -0.2718, 0.4, 0.8753, -0.5446, 0.8386, -0.01449, 0.5093, 0.7864, 0.3497, 0.784, 0.6204, -0.02065, 0.6317, 0.7751, 0.01122, 0.5093, 0.7864, 0.3497, 0.5093, 0.7864, 0.3497, 0.6317, 0.7751, 0.01122, 0.711, 0.7031, -0.006354, 0.711, 0.7031, -0.006354, 0.02812, 0.9653, 0.2597, 0.5093, 0.7864, 0.3497, 0.02812, 0.9653, 0.2597, 0.711, 0.7031, -0.006354, 0.004589, 0.9997, -0.0219, 0.5093, 0.7864, 0.3497, 0.2727, 0.8748, 0.4004, -0.2718, 0.4, 0.8753, -0.4371, 0.7079, 0.5548, 0.02812, 0.9653, 0.2597, 0.004589, 0.9997, -0.0219, 0.2813, 0.9568, -0.07332, -0.4371, 0.7079, 0.5548, 0.004589, 0.9997, -0.0219, 0.5093, 0.7864, 0.3497, 0.02812, 0.9653, 0.2597, -0.2662, 0.5794, 0.7704, -0.4371, 0.7079, 0.5548, -0.2662, 0.5794, 0.7704, 0.02812, 0.9653, 0.2597, 0.2727, 0.8748, 0.4004, 0.5093, 0.7864, 0.3497, -0.06283, -0.3118, 0.9481, 0.1589, 0.5885, 0.7927, -0.06283, -0.3118, 0.9481, 0.5093, 0.7864, 0.3497, 0.1589, 0.5885, 0.7927, 0.2727, 0.8748, 0.4004, -0.06283, -0.3118, 0.9481, 0.5093, 0.7864, 0.3497, -0.2662, 0.5794, 0.7704, 0.1589, 0.5885, 0.7927, -0.4414, 0.6584, 0.6097, -0.2718, 0.4, 0.8753, 0.2727, 0.8748, 0.4004, -0.4414, 0.6584, 0.6097, 0.2727, 0.8748, 0.4004, 0.1589, 0.5885, 0.7927, -0.4414, 0.6584, 0.6097, -0.397, 0.742, 0.5402, -0.2718, 0.4, 0.8753, -0.397, 0.742, 0.5402, -0.4414, 0.6584, 0.6097, -0.3838, 0.8709, 0.3069, -0.3838, 0.8709, 0.3069, -0.4414, 0.6584, 0.6097, 0.1589, 0.5885, 0.7927, 0.1589, 0.5885, 0.7927, -0.2662, 0.5794, 0.7704, -0.3838, 0.8709, 0.3069, -0.3838, 0.8709, 0.3069, -0.2662, 0.5794, 0.7704, -0.7504, 0.5023, 0.4297, -0.4371, 0.7079, 0.5548, -0.7504, 0.5023, 0.4297, -0.2662, 0.5794, 0.7704, -0.4371, 0.7079, 0.5548, -0.3838, 0.8709, 0.3069, -0.7504, 0.5023, 0.4297, -0.3838, 0.8709, 0.3069, -0.4371, 0.7079, 0.5548, -0.1222, 0.5305, 0.8389, -0.3838, 0.8709, 0.3069, -0.1222, 0.5305, 0.8389, -0.04186, 0.7813, 0.6228, -0.3838, 0.8709, 0.3069, -0.04186, 0.7813, 0.6228, -0.2475, 0.8043, 0.5403, -0.4371, 0.7079, 0.5548, -0.2317, 0.588, 0.775, -0.1222, 0.5305, 0.8389, -0.04186, 0.7813, 0.6228, -0.1222, 0.5305, 0.8389, -0.2317, 0.588, 0.775, -0.4371, 0.7079, 0.5548, 0.5308, 0.4913, 0.6905, -0.2317, 0.588, 0.775, 0.5308, 0.4913, 0.6905, -0.4371, 0.7079, 0.5548, 0.2813, 0.9568, -0.07332, 0.3956, 0.7568, 0.5204, 0.5308, 0.4913, 0.6905, 0.2813, 0.9568, -0.07332, 0.3956, 0.7568, 0.5204, -0.2317, 0.588, 0.775, 0.5308, 0.4913, 0.6905, 0.3956, 0.7568, 0.5204, 0.2813, 0.9568, -0.07332, 0.6614, 0.75, 0.009917, -0.2706, 0.8307, 0.4865, 0.3956, 0.7568, 0.5204, 0.6614, 0.75, 0.009917, -0.2317, 0.588, 0.775, 0.3956, 0.7568, 0.5204, -0.2706, 0.8307, 0.4865, -0.2317, 0.588, 0.775, -0.2881, 0.6393, 0.713, -0.04186, 0.7813, 0.6228, -0.4824, 0.5307, 0.6969, -0.2881, 0.6393, 0.713, -0.2317, 0.588, 0.775, -0.2317, 0.588, 0.775, -0.2706, 0.8307, 0.4865, -0.4824, 0.5307, 0.6969, -0.04186, 0.7813, 0.6228, -0.2881, 0.6393, 0.713, -0.4824, 0.5307, 0.6969, -0.4824, 0.5307, 0.6969, -0.2706, 0.8307, 0.4865, -0.7227, 0.5039, 0.4731, -0.8478, 0.5202, 0.1025, -0.7227, 0.5039, 0.4731, -0.2706, 0.8307, 0.4865, -0.8703, 0.4559, 0.1863, -0.7227, 0.5039, 0.4731, -0.8478, 0.5202, 0.1025, -0.7227, 0.5039, 0.4731, -0.8703, 0.4559, 0.1863, -0.894, 0.29, 0.3416, -0.7227, 0.5039, 0.4731, -0.894, 0.29, 0.3416, -0.4824, 0.5307, 0.6969, -0.894, 0.29, 0.3416, -0.8703, 0.4559, 0.1863, -0.8156, 0.3514, 0.4597, -0.8156, 0.3514, 0.4597, -0.8392, 0.5059, 0.1997, -0.894, 0.29, 0.3416, -0.8392, 0.5059, 0.1997, -0.8156, 0.3514, 0.4597, -0.5569, 0.8106, 0.1808, -0.5837, 0.7836, 0.2126, -0.4824, 0.5307, 0.6969, -0.894, 0.29, 0.3416, -0.5837, 0.7836, 0.2126, -0.894, 0.29, 0.3416, -0.8392, 0.5059, 0.1997, -0.2142, 0.9757, 0.04721, -0.8392, 0.5059, 0.1997, -0.5569, 0.8106, 0.1808, -0.5837, 0.7836, 0.2126, -0.8392, 0.5059, 0.1997, -0.2142, 0.9757, 0.04721, -0.2142, 0.9757, 0.04721, -0.5569, 0.8106, 0.1808, -0.1575, 0.977, -0.1438, -0.1834, 0.9726, -0.1428, -0.2142, 0.9757, 0.04721, -0.1575, 0.977, -0.1438, -0.2142, 0.9757, 0.04721, -0.1834, 0.9726, -0.1428, -0.4785, 0.8752, -0.07096, -0.5092, 0.8354, 0.2071, -0.2142, 0.9757, 0.04721, -0.4785, 0.8752, -0.07096, -0.5092, 0.8354, 0.2071, -0.5837, 0.7836, 0.2126, -0.2142, 0.9757, 0.04721, -0.5837, 0.7836, 0.2126, -0.3943, 0.8086, 0.4368, -0.4824, 0.5307, 0.6969, -0.3943, 0.8086, 0.4368, -0.04186, 0.7813, 0.6228, -0.4824, 0.5307, 0.6969, -0.3943, 0.8086, 0.4368, -0.2878, 0.9048, 0.314, -0.04186, 0.7813, 0.6228, -0.3943, 0.8086, 0.4368, -0.4169, 0.8246, 0.3824, -0.2878, 0.9048, 0.314, -0.04186, 0.7813, 0.6228, -0.2878, 0.9048, 0.314, -0.4169, 0.8246, 0.3824, -0.5837, 0.7836, 0.2126, -0.4169, 0.8246, 0.3824, -0.3943, 0.8086, 0.4368, -0.4169, 0.8246, 0.3824, -0.2141, 0.7313, 0.6476, -0.04186, 0.7813, 0.6228, -0.04186, 0.7813, 0.6228, -0.2141, 0.7313, 0.6476, -0.2475, 0.8043, 0.5403, -0.2475, 0.8043, 0.5403, -0.2141, 0.7313, 0.6476, 0.1595, 0.607, 0.7785, -0.2475, 0.8043, 0.5403, 0.1595, 0.607, 0.7785, -0.3045, 0.689, 0.6577, -0.2141, 0.7313, 0.6476, -0.3045, 0.689, 0.6577, 0.1595, 0.607, 0.7785, -0.3222, 0.7268, 0.6066, -0.3045, 0.689, 0.6577, -0.2141, 0.7313, 0.6476, -0.4169, 0.8246, 0.3824, -0.3222, 0.7268, 0.6066, -0.2141, 0.7313, 0.6476, -0.4169, 0.8246, 0.3824, -0.5439, 0.6139, 0.5722, -0.3222, 0.7268, 0.6066, -0.5561, 0.789, 0.2612, -0.5439, 0.6139, 0.5722, -0.4169, 0.8246, 0.3824, -0.5837, 0.7836, 0.2126, -0.6477, 0.6698, 0.3631, -0.4169, 0.8246, 0.3824, -0.5561, 0.789, 0.2612, -0.4169, 0.8246, 0.3824, -0.6477, 0.6698, 0.3631, -0.5561, 0.789, 0.2612, -0.7105, 0.3882, 0.5869, -0.5439, 0.6139, 0.5722, -0.6983, 0.1868, 0.691, -0.5439, 0.6139, 0.5722, -0.7105, 0.3882, 0.5869, -0.7105, 0.3882, 0.5869, -0.7693, -0.1723, 0.6152, -0.6983, 0.1868, 0.691, -0.8239, -0.2893, 0.4873, -0.7693, -0.1723, 0.6152, -0.7105, 0.3882, 0.5869, -0.5561, 0.789, 0.2612, -0.1499, 0.6566, 0.7392, -0.7105, 0.3882, 0.5869, -0.7105, 0.3882, 0.5869, -0.1499, 0.6566, 0.7392, -0.8239, -0.2893, 0.4873, -0.5561, 0.789, 0.2612, -0.6477, 0.6698, 0.3631, -0.5859, 0.7518, 0.3024, -0.5561, 0.789, 0.2612, -0.5859, 0.7518, 0.3024, -0.1499, 0.6566, 0.7392, 0.01229, 0.5425, 0.84, -0.5859, 0.7518, 0.3024, -0.6477, 0.6698, 0.3631, 0.01229, 0.5425, 0.84, -0.1499, 0.6566, 0.7392, -0.5859, 0.7518, 0.3024, 0.01229, 0.5425, 0.84, -0.6477, 0.6698, 0.3631, -0.5325, 0.7407, 0.4097, -0.5325, 0.7407, 0.4097, -0.6477, 0.6698, 0.3631, -0.536, 0.817, 0.2127, -0.5325, 0.7407, 0.4097, -0.536, 0.817, 0.2127, 0.01229, 0.5425, 0.84, -0.5837, 0.7836, 0.2126, -0.536, 0.817, 0.2127, -0.6477, 0.6698, 0.3631, -0.536, 0.817, 0.2127, 0.05177, 0.466, 0.8833, 0.01229, 0.5425, 0.84, -0.536, 0.817, 0.2127, -0.5837, 0.7836, 0.2126, 0.05177, 0.466, 0.8833, 0.01229, 0.5425, 0.84, 0.05177, 0.466, 0.8833, -0.1499, 0.6566, 0.7392, -0.5837, 0.7836, 0.2126, -0.5092, 0.8354, 0.2071, 0.05177, 0.466, 0.8833, 0.05177, 0.466, 0.8833, -0.0835, 0.7446, 0.6622, -0.1499, 0.6566, 0.7392, 0.05177, 0.466, 0.8833, -0.5092, 0.8354, 0.2071, -0.3845, 0.7938, 0.4712, 0.05177, 0.466, 0.8833, -0.3845, 0.7938, 0.4712, -0.0835, 0.7446, 0.6622, -0.0835, 0.7446, 0.6622, -0.3845, 0.7938, 0.4712, -0.1499, 0.6566, 0.7392, -0.7773, 0.4372, 0.4524, -0.3845, 0.7938, 0.4712, -0.5092, 0.8354, 0.2071, -0.3845, 0.7938, 0.4712, -0.3186, 0.519, 0.7932, -0.1499, 0.6566, 0.7392, -0.3186, 0.519, 0.7932, -0.3845, 0.7938, 0.4712, -0.7773, 0.4372, 0.4524, -0.3186, 0.519, 0.7932, -0.8239, -0.2893, 0.4873, -0.1499, 0.6566, 0.7392, -0.7773, 0.4372, 0.4524, -0.8239, -0.2893, 0.4873, -0.3186, 0.519, 0.7932])] * 3)])

# ---- objects
ob_light = bpy.data.objects.new('Light', light_light)
ob_camera = bpy.data.objects.new('Camera', cam_camera)
ob_ruins_collumn_dmg_c = bpy.data.objects.new('Ruins_Collumn_Dmg_C', me_ruins_collumn_dmg_c)

# ---- transforms, parenting, visibility, modifiers, constraints
ob_light.location = (4.076, 1.005, 5.904)
ob_light.rotation_euler = (0.6503, 0.05522, 1.866)
ob_light.lock_rotations_4d = False
ob_light.empty_display_type = 'ARROWS'
ob_light.color = (0.0, 0.0, 0.0, 0.0)
ob_light.lineart.crease_threshold = 0.0
ob_camera.location = (7.359, -6.926, 4.958)
ob_camera.rotation_euler = (1.109, 0.0, 0.8149)
ob_camera.lock_rotations_4d = False
ob_camera.empty_display_type = 'ARROWS'
ob_camera.color = (0.0, 0.0, 0.0, 0.0)
ob_camera.display_type = 'WIRE'
ob_camera.lineart.crease_threshold = 0.0
ob_ruins_collumn_dmg_c.location = (0.0, 0.0, 0.0)
ob_ruins_collumn_dmg_c.rotation_euler = (1.571, -0.0, 0.0)

# ---- collection membership
col_collection.objects.link(ob_light)
col_collection.objects.link(ob_camera)
col_collection.objects.link(ob_ruins_collumn_dmg_c)

# ---- scene / render settings (as saved in the file)
scene.camera = ob_camera
scene.frame_start = 1; scene.frame_end = 250; scene.frame_set(1)
scene.render.engine = 'BLENDER_EEVEE_NEXT'
scene.cycles.sampling_pattern = 'TABULATED_SOBOL'
scene.view_settings.view_transform = 'Filmic'
bpy.context.view_layer.update()
